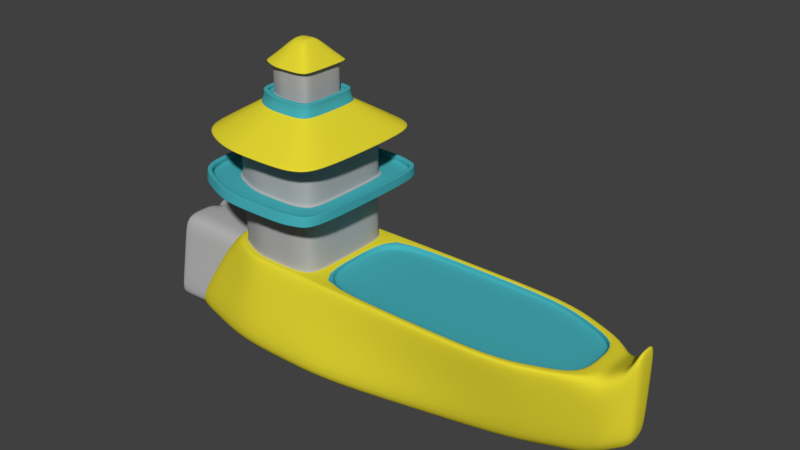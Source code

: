 # Source: boatlevel.blend  (saved by Blender 2.79.0; exported with 4.5.12 LTS)
import bpy
from mathutils import Matrix  # noqa: F401  (used for matrix-valued properties, if any)

bpy.ops.wm.read_factory_settings(use_empty=True)
scene = bpy.context.scene
scene.name = 'Scene'

# ---- collections
col_collection_1 = bpy.data.collections.new('Collection 1'); scene.collection.children.link(col_collection_1)

# ---- materials (node trees are filled in below, after node groups)
mat_base = bpy.data.materials.new('base')
mat_base.alpha_threshold = 0.0
mat_base.use_transparent_shadow = False
mat_base.diffuse_color = (0.0634, 0.4333, 0.4869, 1.0)
mat_base.roughness = 0.5
mat_paint = bpy.data.materials.new('paint')
mat_paint.alpha_threshold = 0.0
mat_paint.use_transparent_shadow = False
mat_paint.diffuse_color = (0.8, 0.6984, 0.03386, 1.0)
mat_paint.roughness = 0.5
mat_metal = bpy.data.materials.new('metal')
mat_metal.alpha_threshold = 0.0
mat_metal.use_transparent_shadow = False
mat_metal.diffuse_color = (0.4385, 0.4385, 0.4385, 1.0)
mat_metal.roughness = 0.5

# ---- material node trees

# ---- world
world_world = bpy.data.worlds.new('World'); scene.world = world_world
world_world.color = (0.05088, 0.05088, 0.05088)
world_world.use_sun_shadow = False
world_world.sun_shadow_jitter_overblur = 0.0
world_world.cycles.sampling_method = 'MANUAL'

# ---- meshes
me_cube_001 = bpy.data.meshes.new('Cube.001')
me_cube_001.from_pydata([(0.2091, -1.997, -1.0), (-1.0, -1.481, 1.0), (0.2091, 1.997, -1.0), (-1.0, 1.481, 1.0), (4.281, -1.0, -1.0), (4.281, -1.481, 1.0), (4.281, 1.0, -1.0), (4.281, 1.481, 1.0), (6.127, 0.7702, 1.0), (5.84, 0.52, -0.7675), (5.84, -0.52, -0.7675), (6.127, -0.7702, 1.0), (6.543, 0.52, 1.237), (6.256, 0.52, -0.5304), (6.256, -0.52, -0.5304), (6.543, -0.52, 1.237), (-0.4781, -1.294, 1.0), (-0.4781, 1.294, 1.0), (4.137, 1.294, 1.0), (4.137, -1.294, 1.0), (5.75, 0.673, 1.0), (5.75, -0.673, 1.0), (-0.4781, -1.294, 0.8575), (-0.4781, 1.294, 0.8575), (4.137, 1.294, 0.8575), (4.137, -1.294, 0.8575), (5.75, 0.673, 0.8575), (5.75, -0.673, 0.8575), (-2.36, 1.997, -1.0), (-2.36, -1.997, -1.0), (-2.286, -1.481, 1.0), (-2.286, 1.481, 1.0), (-4.488, 1.352, -1.0), (-4.488, -1.352, -1.0), (-3.352, -1.003, 1.0), (-3.352, 1.003, 1.0), (-1.105, -1.282, 1.0), (-1.105, 1.282, 1.0), (-0.6532, 1.12, 1.0), (-0.6532, -1.12, 1.0), (-2.218, -1.282, 1.0), (-2.218, 1.282, 1.0), (-3.14, -0.8676, 1.0), (-3.14, 0.8676, 1.0), (-1.105, -1.282, 2.502), (-1.105, 1.282, 2.502), (-0.6532, 1.12, 2.502), (-0.6532, -1.12, 2.502), (-2.218, -1.282, 2.502), (-2.218, 1.282, 2.502), (-3.14, -0.8676, 2.502), (-3.14, 0.8676, 2.502), (6.773, 0.2681, 1.763), (6.773, 0.2681, -0.2373), (6.773, -0.2681, -0.2373), (6.773, -0.2681, 1.763), (0.09956, 1.195, -1.35), (0.09956, -1.195, -1.35), (4.172, 0.5984, -1.35), (4.172, -0.5984, -1.35), (5.73, -0.3112, -1.118), (5.73, 0.3112, -1.118), (6.146, -0.3112, -0.8807), (6.146, 0.3112, -0.8807), (-2.469, 1.195, -1.35), (-2.469, -1.195, -1.35), (-4.597, 0.8089, -1.35), (-4.597, -0.8089, -1.35), (6.664, -0.1605, -0.5876), (6.664, 0.1605, -0.5876), (-4.983, -0.8089, -1.35), (-4.983, -1.352, -1.0), (-4.983, 0.8089, -1.35), (-4.983, 1.352, -1.0), (-4.983, -1.003, 1.0), (-4.983, 1.003, 1.0), (-4.983, -1.08, -1.175), (-4.983, 1.08, -1.175), (-4.983, 0.0, -1.0), (-4.983, -1.177, 8.941e-07), (-4.983, 0.0, 1.0), (-4.983, 1.177, 8.941e-07), (-4.983, 0.0, -1.35), (-4.983, 0.0, 8.941e-07), (-4.983, 0.0, -1.175), (-5.126, 1.026, -1.108), (-5.126, 1.271, -0.9505), (-5.126, 0.05421, 0.8495), (-5.126, 0.9565, 0.8495), (-5.126, 1.114, -0.05051), (-5.126, 0.7822, -1.266), (-5.126, 0.05421, -0.9505), (-5.126, 0.05421, -1.266), (-5.126, 0.05421, -0.05051), (-5.126, 0.05421, -1.108), (-5.126, 0.978, -1.048), (-5.126, 1.198, -0.906), (-5.126, 0.103, 0.714), (-5.126, 0.915, 0.714), (-5.126, 1.056, -0.09597), (-5.126, 0.7582, -1.19), (-5.126, 0.103, -0.906), (-5.126, 0.103, -1.19), (-5.126, 0.103, -0.09597), (-5.126, 0.103, -1.048), (-5.067, -1.026, -1.108), (-5.067, -1.271, -0.9505), (-5.067, -0.05421, -0.9505), (-5.067, -1.114, -0.05051), (-5.067, -0.9565, 0.8495), (-5.067, -0.05421, -1.266), (-5.067, -0.7822, -1.266), (-5.067, -0.05421, 0.8495), (-5.067, -0.05421, -0.05051), (-5.067, -0.05421, -1.108), (-5.067, -0.978, -1.048), (-5.067, -1.198, -0.906), (-5.067, -0.103, -0.906), (-5.067, -1.056, -0.09597), (-5.067, -0.915, 0.714), (-5.067, -0.103, -1.19), (-5.067, -0.7582, -1.19), (-5.067, -0.103, 0.714), (-5.067, -0.103, -0.09597), (-5.067, -0.103, -1.048), (-4.965, 0.978, -1.048), (-4.965, 1.198, -0.906), (-4.965, 0.103, 0.714), (-4.965, 0.915, 0.714), (-4.965, 1.056, -0.09597), (-4.965, 0.7582, -1.19), (-4.965, 0.103, -0.906), (-4.965, 0.103, -1.19), (-4.965, 0.103, -0.09597), (-4.965, 0.103, -1.048), (-4.906, -0.978, -1.048), (-4.906, -1.198, -0.906), (-4.906, -0.103, -0.906), (-4.906, -1.056, -0.09597), (-4.906, -0.915, 0.714), (-4.906, -0.103, -1.19), (-4.906, -0.7582, -1.19), (-4.906, -0.103, 0.714), (-4.906, -0.103, -0.09597), (-4.906, -0.103, -1.048), (-0.7274, -1.999, 2.502), (-0.7274, 1.999, 2.502), (-0.02287, 1.747, 2.502), (-0.02287, -1.747, 2.502), (-2.464, -1.999, 2.502), (-2.464, 1.999, 2.502), (-3.902, -1.353, 2.502), (-3.902, 1.353, 2.502), (-0.7274, -1.948, 2.737), (-0.7274, 1.948, 2.737), (-0.02286, 1.702, 2.737), (-0.02286, -1.702, 2.737), (-2.464, -1.948, 2.737), (-2.464, 1.948, 2.737), (-3.902, -1.318, 2.737), (-3.902, 1.318, 2.737), (-0.7793, -1.852, 2.737), (-0.7793, 1.852, 2.737), (-0.1095, 1.618, 2.737), (-0.1095, -1.618, 2.737), (-2.43, -1.852, 2.737), (-2.43, 1.852, 2.737), (-3.797, -1.253, 2.737), (-3.797, 1.253, 2.737), (-0.7793, -1.852, 2.581), (-0.7793, 1.852, 2.581), (-0.1095, 1.618, 2.581), (-0.1095, -1.618, 2.581), (-2.43, -1.852, 2.581), (-2.43, 1.852, 2.581), (-3.797, -1.253, 2.581), (-3.797, 1.253, 2.581), (-1.089, -1.278, 2.581), (-1.089, 1.278, 2.581), (-0.6271, 1.116, 2.581), (-0.6271, -1.116, 2.581), (-2.228, -1.278, 2.581), (-2.228, 1.278, 2.581), (-3.172, -0.8647, 2.581), (-3.172, 0.8647, 2.581), (-1.089, -1.278, 3.632), (-1.089, 1.278, 3.632), (-0.6271, 1.116, 3.632), (-0.6271, -1.116, 3.632), (-2.228, -1.278, 3.632), (-2.228, 1.278, 3.632), (-3.172, -0.8647, 3.632), (-3.172, 0.8647, 3.632), (-0.8093, -1.905, 3.679), (-0.8093, 1.905, 3.679), (-0.09268, 1.472, 3.679), (-0.09268, -1.472, 3.679), (-2.435, -1.88, 3.679), (-2.435, 1.88, 3.679), (-3.779, -1.169, 3.679), (-3.779, 1.169, 3.679), (-1.337, -0.8613, 4.363), (-1.337, 0.8613, 4.363), (-1.015, 0.6781, 4.363), (-1.015, -0.6781, 4.363), (-2.077, -0.8516, 4.363), (-2.077, 0.8516, 4.363), (-2.688, -0.5364, 4.363), (-2.688, 0.5364, 4.363), (-1.353, -0.7888, 4.65), (-1.353, 0.7888, 4.65), (-1.068, 0.6893, 4.65), (-1.068, -0.6893, 4.65), (-2.056, -0.7888, 4.65), (-2.056, 0.7888, 4.65), (-2.639, -0.5339, 4.65), (-2.639, 0.5339, 4.65), (-1.404, -0.6951, 4.65), (-1.404, 0.6951, 4.65), (-1.152, 0.6074, 4.65), (-1.152, -0.6074, 4.65), (-2.023, -0.6951, 4.65), (-2.023, 0.6951, 4.65), (-2.537, -0.4705, 4.65), (-2.537, 0.4705, 4.65), (-1.404, -0.6951, 4.569), (-1.404, 0.6951, 4.569), (-1.152, 0.6074, 4.569), (-1.152, -0.6074, 4.569), (-2.023, -0.6951, 4.569), (-2.023, 0.6951, 4.569), (-2.537, -0.4705, 4.569), (-2.537, 0.4705, 4.569), (-1.456, -0.5988, 4.569), (-1.456, 0.5988, 4.569), (-1.239, 0.5233, 4.569), (-1.239, -0.5233, 4.569), (-1.99, -0.5988, 4.569), (-1.99, 0.5988, 4.569), (-2.432, -0.4053, 4.569), (-2.432, 0.4053, 4.569), (-1.456, -0.5988, 5.281), (-1.456, 0.5988, 5.281), (-1.239, 0.5233, 5.281), (-1.239, -0.5233, 5.281), (-1.99, -0.5988, 5.281), (-1.99, 0.5988, 5.281), (-2.432, -0.4053, 5.281), (-2.432, 0.4053, 5.281), (-1.397, -0.7069, 5.281), (-1.397, 0.7069, 5.281), (-1.142, 0.6177, 5.281), (-1.142, -0.6177, 5.281), (-2.028, -0.7069, 5.281), (-2.028, 0.7069, 5.281), (-2.55, -0.4785, 5.281), (-2.55, 0.4785, 5.281), (-1.628, -0.3081, 5.685), (-1.628, 0.3081, 5.685), (-1.509, 0.2194, 5.685), (-1.509, -0.2194, 5.685), (-1.884, -0.3016, 5.685), (-1.884, 0.3016, 5.685), (-2.095, -0.1774, 5.685), (-2.095, 0.1774, 5.685), (-1.703, -0.124, 5.794), (-1.703, 0.124, 5.794), (-1.641, 0.1053, 5.791), (-1.641, -0.1053, 5.791), (-1.832, -0.1212, 5.794), (-1.832, 0.1212, 5.794), (-1.939, -0.08586, 5.791), (-1.939, 0.08586, 5.791), (-4.542, -1.08, -1.175), (-0.3954, -1.739, -1.192e-07), (-3.246, -0.9351, 1.0), (-0.3954, 1.739, -1.192e-07), (2.245, 1.499, -1.0), (1.641, 1.481, 1.0), (4.281, 1.241, 0.0), (-4.542, 1.08, -1.175), (-0.739, 1.388, 1.0), (4.281, -1.241, 0.0), (2.245, -1.499, -1.0), (1.641, -1.481, 1.0), (5.983, 0.6451, 0.1162), (-2.415, 1.596, -1.175), (6.127, 0.0, 1.0), (5.983, -0.6451, 0.1162), (5.061, -0.76, -0.8838), (5.204, -1.126, 1.0), (5.061, 0.76, -0.8838), (5.204, 1.126, 1.0), (6.4, 0.52, 0.3534), (0.1543, -1.596, -1.175), (6.543, 0.0, 1.237), (6.4, -0.52, 0.3534), (6.335, -0.6451, 1.119), (6.335, 0.6451, 1.119), (6.048, 0.52, -0.649), (6.048, -0.52, -0.649), (-0.4781, 0.0, 1.0), (1.829, 1.294, 1.0), (4.137, -1.294, 0.9288), (1.829, -1.294, 1.0), (5.75, 0.0, 1.0), (4.943, -0.9836, 1.0), (4.943, 0.9836, 1.0), (4.209, 1.388, 1.0), (5.938, 0.7216, 1.0), (5.938, -0.7216, 1.0), (4.209, -1.388, 1.0), (-0.739, -1.388, 1.0), (-0.4781, 0.0, 0.8575), (1.829, 1.294, 0.8575), (4.137, 0.0, 0.8575), (1.829, -1.294, 0.8575), (5.75, 0.0, 0.8575), (4.943, -0.9836, 0.8575), (4.943, 0.9836, 0.8575), (-0.4781, -1.294, 0.9288), (-0.4781, 1.294, 0.9288), (4.137, 1.294, 0.9288), (5.75, 0.673, 0.9288), (5.75, -0.673, 0.9288), (-2.415, -1.596, -1.175), (-2.323, -1.739, 3.576e-07), (-2.252, -1.381, 1.0), (-2.323, 1.739, 3.576e-07), (-1.075, 1.997, -1.0), (-1.643, 1.481, 1.0), (-1.643, -1.481, 1.0), (-1.075, -1.997, -1.0), (-2.875, -0.9108, 0.8674), (-3.92, -1.177, 8.941e-07), (-3.352, 0.0, 1.0), (-3.92, 1.177, 8.941e-07), (-2.819, -1.242, 1.0), (-3.424, -1.674, -1.0), (-2.819, 1.242, 1.0), (-3.424, 1.674, -1.0), (-3.14, 0.8676, 1.751), (-0.879, 1.201, 1.0), (-0.6532, 0.0, 1.0), (-0.879, -1.201, 1.0), (-3.14, -0.8676, 1.751), (-1.661, 1.282, 1.0), (-1.661, -1.282, 1.0), (-3.14, 0.0, 1.0), (-2.679, -1.075, 1.0), (-2.679, 1.075, 1.0), (-3.246, 0.9351, 1.0), (-1.052, -1.381, 1.0), (-1.052, 1.381, 1.0), (-0.5656, 1.207, 1.0), (-0.5656, -1.207, 1.0), (-2.252, 1.381, 1.0), (-0.338, -1.434, 2.502), (-0.879, 1.201, 2.502), (-0.6532, 0.0, 2.502), (-0.879, -1.201, 2.502), (-0.338, 1.434, 2.502), (-1.661, 1.282, 2.502), (-1.661, -1.282, 2.502), (-3.14, 0.0, 2.502), (-2.679, -1.075, 2.502), (-2.679, 1.075, 2.502), (-2.218, 1.282, 1.751), (-1.105, 1.282, 1.751), (-0.6532, -1.12, 1.751), (-1.105, -1.282, 1.751), (-0.6532, 1.12, 1.751), (-2.218, -1.282, 1.751), (6.773, 0.2681, 0.7627), (6.773, 0.0, -0.2373), (6.773, 0.0, 1.763), (6.773, -0.2681, 0.7627), (6.658, -0.3941, 1.5), (6.658, 0.3941, 1.5), (6.515, 0.3941, -0.3838), (6.515, -0.3941, -0.3838), (0.09956, 0.0, -1.35), (2.136, 0.8967, -1.35), (4.172, 0.0, -1.35), (2.136, -0.8967, -1.35), (5.73, 0.0, -1.118), (4.951, -0.4548, -1.234), (4.951, 0.4548, -1.234), (6.146, 0.0, -0.8807), (5.938, 0.3112, -0.9993), (5.938, -0.3112, -0.9993), (-2.469, 0.0, -1.35), (-1.185, 1.195, -1.35), (-1.185, -1.195, -1.35), (-4.597, 0.0, -1.35), (-3.533, -1.002, -1.35), (-3.533, 1.002, -1.35), (6.664, 0.0, -0.5876), (6.405, 0.2358, -0.7342), (6.405, -0.2358, -0.7342), (4.227, -0.7992, -1.175), (5.785, -0.4156, -0.9427), (6.719, 0.2143, -0.4125), (6.201, 0.4156, -0.7055), (5.785, 0.4156, -0.9427), (4.227, 0.7992, -1.175), (6.201, -0.4156, -0.7055), (6.719, -0.2143, -0.4125), (0.1543, 1.596, -1.175), (-4.983, -1.216, -1.088), (-4.983, 1.216, -1.088), (-5.025, -0.0271, -0.02525), (-4.983, -1.09, 0.5), (-4.983, 0.5013, 1.0), (-4.983, 1.264, -0.5), (-4.983, -0.4044, -1.35), (-2.875, 1.228, -0.9497), (-2.875, 0.7349, -1.268), (-2.875, 0.9108, 0.8674), (-2.875, -1.228, -0.9497), (-2.875, -0.7349, -1.268), (-4.983, -0.9446, -1.263), (-4.983, 0.9446, -1.263), (-5.054, 1.145, -0.02525), (-4.983, -1.264, -0.5), (-4.983, -0.5013, 1.0), (-4.983, 1.09, 0.5), (-4.983, 0.4044, -1.35), (-5.054, 1.053, -1.142), (-5.025, -0.0271, -0.9753), (-4.983, 0.0, -0.5), (-4.983, 0.0, 0.5), (-4.983, 0.0, -1.263), (-4.983, 0.0, -1.088), (-5.025, -0.0271, -1.142), (-5.054, 0.7955, -1.308), (-5.126, 1.149, -1.029), (-5.126, 0.5053, 0.8495), (-5.126, 1.192, -0.5005), (-5.126, 0.9043, -1.187), (-5.126, 0.0786, -1.078), (-5.126, 1.035, 0.3995), (-5.126, 0.4182, -1.266), (-5.126, 1.002, -1.078), (-5.126, 0.05421, -0.5005), (-5.126, 0.05421, 0.3995), (-5.126, 0.05421, -1.187), (-5.126, 0.05421, -1.029), (-5.126, 0.7702, -1.228), (-5.054, 0.9795, 0.9247), (-5.054, 0.0271, -0.9753), (-5.054, 0.0271, -1.142), (-5.054, 0.0271, 0.9247), (-5.054, 0.0271, -0.02525), (-5.054, 0.0271, -1.308), (-5.054, 1.311, -0.9753), (-5.126, 1.088, -0.9769), (-5.126, 0.509, 0.714), (-5.126, 1.127, -0.501), (-5.126, 0.8681, -1.119), (-5.046, 0.103, 0.714), (-5.126, 0.9858, 0.309), (-5.126, 0.4306, -1.19), (-5.046, 0.915, 0.714), (-5.126, 0.103, -0.501), (-5.126, 0.103, 0.309), (-5.126, 0.103, -1.119), (-5.126, 0.103, -0.9769), (-5.046, 0.103, -0.906), (-5.126, 0.0786, -1.228), (-5.126, 1.234, -0.9282), (-5.126, 0.0786, -0.9282), (-5.126, 0.9358, 0.7818), (-5.126, 0.0786, 0.7818), (-5.126, 0.0786, -0.07324), (-5.126, 1.085, -0.07324), (-5.067, -1.149, -1.029), (-5.067, -0.0786, -1.078), (-5.067, -1.035, 0.3995), (-5.067, -0.4182, -1.266), (-5.067, -0.9043, -1.187), (-5.067, -1.192, -0.5005), (-5.067, -0.5053, 0.8495), (-5.067, -0.7702, -1.228), (-5.067, -0.05421, -0.5005), (-5.067, -0.05421, 0.3995), (-5.067, -0.05421, -1.187), (-5.067, -0.05421, -1.029), (-5.067, -1.002, -1.078), (-5.025, -1.145, -0.02525), (-5.025, -1.311, -0.9753), (-5.025, -0.0271, 0.9247), (-5.025, -1.053, -1.142), (-5.025, -0.7955, -1.308), (-5.025, -0.9795, 0.9247), (-5.025, -0.0271, -1.308), (-5.067, -1.088, -0.9769), (-5.046, 0.103, -0.09597), (-5.067, -0.9858, 0.309), (-5.067, -0.4306, -1.19), (-5.067, -0.8681, -1.119), (-5.067, -1.127, -0.501), (-5.067, -0.509, 0.714), (-4.986, -1.198, -0.906), (-5.067, -0.103, -0.501), (-5.067, -0.103, 0.309), (-5.067, -0.103, -1.119), (-5.067, -0.103, -0.9769), (-4.986, -1.056, -0.09597), (-5.067, -0.0786, -0.9282), (-5.067, -0.0786, -0.07324), (-5.067, -1.085, -0.07324), (-5.067, -1.234, -0.9282), (-5.067, -0.9358, 0.7818), (-5.067, -0.0786, 0.7818), (-5.067, -0.0786, -1.228), (-4.965, 1.088, -0.9769), (-4.965, 0.509, 0.714), (-4.965, 1.127, -0.501), (-4.965, 0.8681, -1.119), (-4.965, 0.6504, -0.906), (-4.965, 0.9858, 0.309), (-4.965, 0.4306, -1.19), (-4.965, 0.5797, -0.09597), (-4.965, 0.103, -0.501), (-4.965, 0.103, 0.309), (-4.965, 0.103, -1.119), (-4.965, 0.103, -0.9769), (-4.965, 0.5405, -1.048), (-4.906, -1.088, -0.9769), (-4.906, -0.6504, -0.906), (-4.906, -0.9858, 0.309), (-4.906, -0.4306, -1.19), (-4.906, -0.8681, -1.119), (-4.906, -1.127, -0.501), (-4.906, -0.509, 0.714), (-4.906, -0.5797, -0.09597), (-4.906, -0.103, -0.501), (-4.906, -0.103, 0.309), (-4.906, -0.103, -1.119), (-4.906, -0.103, -0.9769), (-4.906, -0.5405, -1.048), (-4.986, -0.103, 0.714), (-4.986, -0.915, 0.714), (-5.046, 1.198, -0.906), (-5.046, 1.056, -0.09597), (-5.046, 0.103, -1.048), (-5.046, 0.103, -1.19), (-5.046, 0.7582, -1.19), (-5.046, 0.978, -1.048), (-4.986, -0.978, -1.048), (-4.986, -0.103, -0.906), (-4.986, -0.103, -0.09597), (-4.986, -0.103, -1.19), (-4.986, -0.103, -1.048), (-4.986, -0.7582, -1.19), (-0.02287, 1.724, 2.619), (-0.3751, 1.873, 2.502), (-0.02287, 0.0, 2.502), (-0.3751, -1.873, 2.502), (-0.7274, 1.974, 2.619), (-1.596, 1.999, 2.502), (-1.596, -1.999, 2.502), (-3.902, 0.0, 2.502), (-3.183, -1.676, 2.502), (-3.183, 1.676, 2.502), (-3.521, 1.11, 2.502), (-2.341, 1.641, 2.502), (-3.521, -1.11, 2.502), (-0.9161, 1.641, 2.502), (-0.9161, -1.641, 2.502), (-2.341, -1.641, 2.502), (-3.85, 1.286, 2.737), (-0.3751, 1.825, 2.737), (-0.02286, 0.0, 2.737), (-0.3751, -1.825, 2.737), (-3.85, -1.286, 2.737), (-1.596, 1.948, 2.737), (-1.596, -1.948, 2.737), (-3.902, 0.0, 2.737), (-3.183, -1.633, 2.737), (-3.183, 1.633, 2.737), (-2.464, -1.974, 2.619), (-3.902, -1.336, 2.619), (-0.7274, -1.974, 2.619), (-0.02287, -1.724, 2.619), (-3.902, 1.336, 2.619), (-2.464, 1.974, 2.619), (-0.1095, -1.618, 2.659), (-0.4444, 1.735, 2.737), (-0.1095, 0.0, 2.737), (-0.4444, -1.735, 2.737), (-0.1095, 1.618, 2.659), (-1.605, 1.852, 2.737), (-1.605, -1.852, 2.737), (-3.797, 0.0, 2.737), (-3.114, -1.552, 2.737), (-3.114, 1.552, 2.737), (-2.447, 1.9, 2.737), (-0.7533, 1.9, 2.737), (-0.06617, -1.66, 2.737), (-0.7533, -1.9, 2.737), (-0.06617, 1.66, 2.737), (-2.447, -1.9, 2.737), (-3.485, -1.059, 2.581), (-0.4444, 1.735, 2.581), (-0.1095, 0.0, 2.581), (-0.4444, -1.735, 2.581), (-2.329, -1.565, 2.581), (-1.605, 1.852, 2.581), (-1.605, -1.852, 2.581), (-3.797, 0.0, 2.581), (-3.114, -1.552, 2.581), (-3.114, 1.552, 2.581), (-3.797, 1.253, 2.659), (-2.43, 1.852, 2.659), (-3.797, -1.253, 2.659), (-0.7793, 1.852, 2.659), (-0.7793, -1.852, 2.659), (-2.43, -1.852, 2.659), (-1.089, -1.278, 3.106), (-0.8582, 1.197, 2.581), (-0.6271, 0.0, 2.581), (-0.8582, -1.197, 2.581), (-0.6271, -1.116, 3.106), (-1.659, 1.278, 2.581), (-1.659, -1.278, 2.581), (-3.172, 0.0, 2.581), (-2.7, -1.071, 2.581), (-2.7, 1.071, 2.581), (-0.9343, -1.565, 2.581), (-0.3683, 1.367, 2.581), (-0.3683, -1.367, 2.581), (-3.485, 1.059, 2.581), (-2.329, 1.565, 2.581), (-0.9343, 1.565, 2.581), (-2.364, 1.663, 3.632), (-0.8582, 1.197, 3.632), (-0.6271, 0.0, 3.632), (-0.8582, -1.197, 3.632), (-3.592, 1.126, 3.632), (-1.659, 1.278, 3.632), (-1.659, -1.278, 3.632), (-3.172, 0.0, 3.632), (-2.7, -1.071, 3.632), (-2.7, 1.071, 3.632), (-1.089, 1.278, 3.106), (-0.6271, 1.116, 3.106), (-2.228, -1.278, 3.106), (-3.172, -0.8647, 3.106), (-3.172, 0.8647, 3.106), (-2.228, 1.278, 3.106), (-0.5319, -1.096, 4.013), (-0.3939, 1.8, 3.679), (-0.04637, 0.0, 3.679), (-0.3939, -1.8, 3.679), (-0.5319, 1.096, 4.013), (-1.598, 1.922, 3.679), (-1.598, -1.922, 3.679), (-3.874, 0.0, 3.679), (-3.164, -1.611, 3.679), (-3.164, 1.611, 3.679), (-3.592, -1.126, 3.632), (-0.8811, 1.663, 3.632), (-0.2795, -1.453, 3.632), (-0.8811, -1.663, 3.632), (-0.2795, 1.453, 3.632), (-2.364, -1.663, 3.632), (-2.639, -0.5339, 4.522), (-1.154, 0.8128, 4.363), (-0.9968, 0.0, 4.363), (-1.154, -0.8128, 4.363), (-2.056, -0.7888, 4.522), (-1.697, 0.8675, 4.363), (-1.697, -0.8675, 4.363), (-2.725, 0.0, 4.363), (-2.404, -0.7274, 4.363), (-2.404, 0.7274, 4.363), (-3.26, 0.8689, 4.013), (-2.264, 1.39, 4.013), (-3.26, -0.8689, 4.013), (-1.06, 1.407, 4.013), (-1.06, -1.407, 4.013), (-2.264, -1.39, 4.013), (-1.378, 0.742, 4.65), (-1.21, 0.739, 4.65), (-1.068, 0.0, 4.65), (-1.21, -0.739, 4.65), (-2.04, 0.742, 4.65), (-1.705, 0.7888, 4.65), (-1.705, -0.7888, 4.65), (-2.639, 0.0, 4.65), (-2.348, -0.6613, 4.65), (-2.348, 0.6613, 4.65), (-1.353, -0.7888, 4.522), (-1.068, 0.6893, 4.522), (-1.068, -0.6893, 4.522), (-2.639, 0.5339, 4.522), (-2.056, 0.7888, 4.522), (-1.353, 0.7888, 4.522), (-2.023, 0.6951, 4.609), (-1.278, 0.6513, 4.65), (-1.152, 0.0, 4.65), (-1.278, -0.6513, 4.65), (-2.537, 0.4705, 4.609), (-1.714, 0.6951, 4.65), (-1.714, -0.6951, 4.65), (-2.537, 0.0, 4.65), (-2.28, -0.5828, 4.65), (-2.28, 0.5828, 4.65), (-1.11, -0.6483, 4.65), (-1.378, -0.742, 4.65), (-1.11, 0.6483, 4.65), (-2.04, -0.742, 4.65), (-2.588, -0.5022, 4.65), (-2.588, 0.5022, 4.65), (-2.007, -0.647, 4.569), (-1.278, 0.6513, 4.569), (-1.152, 0.0, 4.569), (-1.278, -0.6513, 4.569), (-1.43, -0.647, 4.569), (-1.714, 0.6951, 4.569), (-1.714, -0.6951, 4.569), (-2.537, 0.0, 4.569), (-2.28, -0.5828, 4.569), (-2.28, 0.5828, 4.569), (-2.537, -0.4705, 4.609), (-1.404, 0.6951, 4.609), (-1.152, -0.6074, 4.609), (-1.404, -0.6951, 4.609), (-1.152, 0.6074, 4.609), (-2.023, -0.6951, 4.609), (-1.239, 0.5233, 4.925), (-1.347, 0.5611, 4.569), (-1.239, 0.0, 4.569), (-1.347, -0.5611, 4.569), (-1.456, 0.5988, 4.925), (-1.723, 0.5988, 4.569), (-1.723, -0.5988, 4.569), (-2.432, 0.0, 4.569), (-2.211, -0.5021, 4.569), (-2.211, 0.5021, 4.569), (-1.196, 0.5654, 4.569), (-1.196, -0.5654, 4.569), (-2.484, 0.4379, 4.569), (-2.007, 0.647, 4.569), (-2.484, -0.4379, 4.569), (-1.43, 0.647, 4.569), (-2.491, 0.4419, 5.281), (-1.347, 0.5611, 5.281), (-1.239, 0.0, 5.281), (-1.347, -0.5611, 5.281), (-2.491, -0.4419, 5.281), (-1.723, 0.5988, 5.281), (-1.723, -0.5988, 5.281), (-2.432, 0.0, 5.281), (-2.211, -0.5021, 5.281), (-2.211, 0.5021, 5.281), (-1.99, -0.5988, 4.925), (-2.432, -0.4053, 4.925), (-1.456, -0.5988, 4.925), (-1.239, -0.5233, 4.925), (-2.432, 0.4053, 4.925), (-1.99, 0.5988, 4.925), (-1.349, -0.3549, 5.5), (-1.27, 0.6623, 5.281), (-1.142, 0.0, 5.281), (-1.27, -0.6623, 5.281), (-1.349, 0.3549, 5.5), (-1.712, 0.7069, 5.281), (-1.712, -0.7069, 5.281), (-2.55, 0.0, 5.281), (-2.289, -0.5927, 5.281), (-2.289, 0.5927, 5.281), (-2.009, 0.6529, 5.281), (-1.427, 0.6529, 5.281), (-1.19, -0.5705, 5.281), (-1.427, -0.6529, 5.281), (-1.19, 0.5705, 5.281), (-2.009, -0.6529, 5.281), (-1.996, -0.1213, 5.76), (-1.556, 0.2888, 5.685), (-1.499, 0.0, 5.685), (-1.556, -0.2888, 5.685), (-1.851, -0.2049, 5.76), (-1.75, 0.3113, 5.685), (-1.75, -0.3113, 5.685), (-2.116, -1.863e-09, 5.685), (-2.002, -0.2589, 5.685), (-2.002, 0.2589, 5.685), (-2.284, 0.2859, 5.5), (-1.946, 0.4805, 5.5), (-2.284, -0.2859, 5.5), (-1.537, 0.4901, 5.5), (-1.537, -0.4901, 5.5), (-1.946, -0.4805, 5.5), (-1.71, 0.0, 5.802), (-1.667, 0.1176, 5.794), (-1.643, 0.0, 5.794), (-1.667, -0.1176, 5.794), (-1.827, 0.0, 5.802), (-1.765, 0.1254, 5.794), (-1.765, -0.1254, 5.794), (-1.939, 0.0, 5.794), (-1.891, -0.1054, 5.794), (-1.891, 0.1054, 5.794), (-1.675, -0.2095, 5.76), (-1.594, 0.1498, 5.76), (-1.594, -0.1498, 5.76), (-1.996, 0.1213, 5.76), (-1.851, 0.2049, 5.76), (-1.675, 0.2095, 5.76), (-1.626, 0.1961, 5.76), (-1.626, -0.1961, 5.76), (-1.759, 0.2116, 5.76), (-2.01, 0.0, 5.76), (-1.932, 0.1758, 5.76), (-1.883, 0.0, 5.801), (-1.766, 0.0, 5.802), (-1.675, 0.0, 5.801), (-1.734, -0.4944, 5.5), (-2.133, -0.4108, 5.5), (-1.425, 0.4581, 5.5), (-1.425, -0.4581, 5.5), (-1.734, 0.4944, 5.5), (-1.932, -0.1758, 5.76), (-1.759, -0.2116, 5.76), (-1.587, 0.0, 5.76), (-2.25, 0.5474, 5.281), (-1.19, 0.0, 5.281), (-1.718, -0.6529, 5.281), (-2.25, -0.5474, 5.281), (-1.308, 0.6117, 5.281), (-1.334, 0.0, 5.5), (-2.133, 0.4108, 5.5), (-2.314, 0.0, 5.5), (-1.347, -0.5611, 4.925), (-1.723, 0.5988, 4.925), (-2.432, 0.0, 4.925), (-2.211, 0.5021, 4.925), (-1.239, 0.0, 4.925), (-2.491, 0.0, 5.281), (-1.718, 0.6529, 5.281), (-1.308, -0.6117, 5.281), (-2.245, -0.5425, 4.569), (-1.313, 0.6062, 4.569), (-1.313, -0.6062, 4.569), (-1.718, 0.647, 4.569), (-2.484, 0.0, 4.569), (-1.347, 0.5611, 4.925), (-2.211, -0.5021, 4.925), (-1.723, -0.5988, 4.925), (-1.152, 0.0, 4.609), (-1.714, -0.6951, 4.609), (-2.28, -0.5828, 4.609), (-1.278, 0.6513, 4.609), (-1.278, -0.6513, 4.609), (-1.718, -0.647, 4.569), (-1.196, 0.0, 4.569), (-2.245, 0.5425, 4.569), (-2.588, 0.0, 4.65), (-2.314, 0.6221, 4.65), (-1.11, 0.0, 4.65), (-1.709, -0.742, 4.65), (-2.314, -0.6221, 4.65), (-2.28, 0.5828, 4.609), (-2.537, 0.0, 4.609), (-1.714, 0.6951, 4.609), (-1.21, 0.739, 4.522), (-1.21, -0.739, 4.522), (-1.705, 0.7888, 4.522), (-2.639, 0.0, 4.522), (-2.348, 0.6613, 4.522), (-1.709, 0.742, 4.65), (-1.244, -0.6952, 4.65), (-1.244, 0.6952, 4.65), (-1.645, -1.419, 4.013), (-2.802, -1.189, 4.013), (-0.7565, 1.329, 4.013), (-0.7565, -1.329, 4.013), (-1.645, 1.419, 4.013), (-2.348, -0.6613, 4.522), (-1.705, -0.7888, 4.522), (-1.068, 0.0, 4.522), (-0.2795, 0.0, 3.632), (-1.622, -1.663, 3.632), (-2.978, -1.394, 3.632), (-0.5803, 1.558, 3.632), (-0.5803, -1.558, 3.632), (-0.4999, 0.0, 4.013), (-2.802, 1.189, 4.013), (-3.325, 0.0, 4.013), (-1.659, 1.278, 3.106), (-3.172, 0.0, 3.106), (-2.7, 1.071, 3.106), (-0.6271, 0.0, 3.106), (-1.659, -1.278, 3.106), (-2.978, 1.394, 3.632), (-3.592, 0.0, 3.632), (-1.622, 1.663, 3.632), (-0.6513, 1.466, 2.581), (-0.6513, -1.466, 2.581), (-1.632, 1.565, 2.581), (-3.485, 0.0, 2.581), (-2.907, 1.312, 2.581), (-0.8582, -1.197, 3.106), (-0.8582, 1.197, 3.106), (-2.7, -1.071, 3.106), (-1.605, -1.852, 2.659), (-3.114, -1.552, 2.659), (-0.4444, 1.735, 2.659), (-0.4444, -1.735, 2.659), (-1.605, 1.852, 2.659), (-2.907, -1.312, 2.581), (-1.632, -1.565, 2.581), (-0.3683, 0.0, 2.581), (-3.148, 1.593, 2.737), (-0.06617, 0.0, 2.737), (-1.6, -1.9, 2.737), (-3.148, -1.593, 2.737), (-0.4098, 1.78, 2.737), (-0.1095, 0.0, 2.659), (-3.114, 1.552, 2.659), (-3.797, 0.0, 2.659), (-0.3751, -1.849, 2.619), (-1.596, 1.974, 2.619), (-3.902, 0.0, 2.619), (-3.183, 1.655, 2.619), (-0.02287, 0.0, 2.619), (-3.85, 0.0, 2.737), (-1.6, 1.9, 2.737), (-0.4098, -1.78, 2.737), (-1.629, -1.641, 2.502), (-2.931, -1.376, 2.502), (-0.6271, 1.537, 2.502), (-0.6271, -1.537, 2.502), (-1.629, 1.641, 2.502), (-0.3751, 1.849, 2.619), (-3.183, -1.655, 2.619), (-1.596, -1.974, 2.619), (-5.046, 1.088, -0.9769), (-4.986, -0.8681, -1.119), (-4.986, -0.103, -0.9769), (-4.986, -0.4306, -1.19), (-5.046, 0.4306, -1.19), (-4.986, -0.103, -1.119), (-4.986, -0.9858, 0.309), (-5.046, 0.9858, 0.309), (-4.986, -0.103, 0.309), (-5.046, 0.103, -0.9769), (-4.986, -0.103, -0.501), (-4.986, -1.088, -0.9769), (-4.906, -0.5955, -0.9769), (-4.906, -0.4856, -1.119), (-4.906, -0.5444, 0.309), (-4.906, -0.6151, -0.501), (-4.965, 0.5955, -0.9769), (-4.965, 0.6151, -0.501), (-4.965, 0.5444, 0.309), (-4.965, 0.4856, -1.119), (-5.067, -1.118, -1.003), (-5.067, -0.0786, -1.153), (-5.067, -0.4244, -1.228), (-5.067, -0.5072, 0.7818), (-5.067, -0.0786, 0.3543), (-5.067, -1.01, 0.3543), (-4.986, -1.127, -0.501), (-5.046, 0.103, -0.501), (-5.046, 0.509, 0.714), (-4.986, -0.509, 0.714), (-5.025, -1.182, -1.058), (-5.025, -1.062, 0.4497), (-5.025, -0.0271, -1.225), (-5.025, -0.4113, -1.308), (-5.025, -0.5033, 0.9247), (-5.025, -0.9245, -1.225), (-5.067, -0.8862, -1.153), (-5.067, -0.0786, -1.003), (-5.067, -0.0786, -0.5007), (-5.067, -1.16, -0.5007), (-5.126, 0.4244, -1.228), (-5.126, 0.0786, 0.3543), (-5.126, 1.16, -0.5007), (-5.126, 1.01, 0.3543), (-5.126, 0.0786, -0.5007), (-5.126, 0.5072, 0.7818), (-5.046, 0.103, 0.309), (-5.046, 1.127, -0.501), (-5.046, 0.103, -1.119), (-5.046, 0.8681, -1.119), (-5.054, 0.0271, -1.225), (-5.054, 1.228, -0.5003), (-5.054, 0.0271, 0.4497), (-5.054, 1.182, -1.058), (-5.054, 0.4113, -1.308), (-5.054, 0.0271, -0.5003), (-5.126, 0.8862, -1.153), (-5.126, 0.0786, -1.153), (-5.126, 1.118, -1.003), (-5.126, 0.0786, -1.003), (-5.054, 0.9245, -1.225), (-5.025, -0.0271, -1.058), (-5.025, -0.0271, -0.5003), (-5.025, -1.228, -0.5003), (-5.025, -0.0271, 0.4497), (-5.054, 1.062, 0.4497), (-5.054, 0.0271, -1.058), (-5.054, 0.5033, 0.9247), (-3.478, -1.338, -1.175), (5.993, -0.4156, -0.8241), (6.719, 0.0, -0.4125), (-1.13, 1.596, -1.175), (2.19, 1.198, -1.175), (5.993, 0.4156, -0.8241), (6.46, -0.3149, -0.559), (5.006, 0.6074, -1.059), (6.405, 0.0, -0.7342), (-3.533, 0.0, -1.35), (-1.185, 0.0, -1.35), (5.938, 0.0, -0.9993), (4.951, 0.0, -1.234), (2.136, 0.0, -1.35), (-1.13, -1.596, -1.175), (6.586, -0.3941, 0.558), (6.586, 0.3941, 0.558), (6.773, 0.0, 0.7627), (-2.679, 1.075, 1.751), (-0.6532, 0.0, 1.751), (-1.661, -1.282, 1.751), (-2.679, -1.075, 1.751), (-0.879, 1.201, 1.751), (-0.338, 0.0, 2.502), (-2.931, 1.376, 2.502), (-3.521, 0.0, 2.502), (-2.749, 1.158, 1.0), (-1.652, 1.381, 1.0), (-0.809, -1.294, 1.0), (-0.5656, 0.0, 1.0), (-0.809, 1.294, 1.0), (-3.14, 0.0, 1.751), (-1.661, 1.282, 1.751), (-0.879, -1.201, 1.751), (-3.121, 1.458, 6.258e-07), (-3.478, 1.338, -1.175), (-2.749, -1.158, 1.0), (-3.246, 0.0, 1.0), (-1.359, -1.739, 1.192e-07), (-3.121, -1.458, 6.258e-07), (4.943, -0.9836, 0.9288), (-0.4781, 0.0, 0.9288), (5.75, 0.0, 0.9288), (4.943, 0.9836, 0.9288), (4.943, 0.0, 0.8575), (1.829, 0.0, 0.8575), (1.735, -1.388, 1.0), (-1.652, -1.381, 1.0), (5.074, -1.055, 1.0), (5.074, 1.055, 1.0), (1.829, -1.294, 0.9288), (1.829, 1.294, 0.9288), (5.006, -0.6074, -1.059), (6.192, -0.5826, 0.2348), (6.192, 0.5826, 0.2348), (6.658, 0.0, 1.5), (5.132, 0.9429, 0.05812), (1.735, 1.388, 1.0), (6.46, 0.3149, -0.559), (6.335, 0.0, 1.119), (5.938, 0.0, 1.0), (2.19, -1.198, -1.175), (1.943, -1.49, -5.96e-08), (5.132, -0.9429, 0.05812), (1.943, 1.49, -5.96e-08), (-1.359, 1.739, 1.192e-07), (-0.7274, 1.948, 2.734), (-2.464, -1.948, 2.734), (-0.7274, -1.948, 2.734), (-3.902, 1.319, 2.734), (-0.02286, 1.702, 2.734), (-3.902, -1.319, 2.734), (-0.02286, -1.702, 2.734), (-2.464, 1.948, 2.734), (-0.3751, -1.825, 2.734), (-1.596, 1.948, 2.734), (-3.902, 0.0, 2.734), (-3.183, 1.634, 2.734), (-0.02286, 0.0, 2.734), (-0.3751, 1.825, 2.734), (-3.183, -1.634, 2.734), (-1.596, -1.948, 2.734), (-0.02287, 1.744, 2.519), (-3.902, -1.351, 2.519), (-0.02287, -1.744, 2.519), (-2.464, 1.996, 2.519), (-0.7274, 1.996, 2.519), (-2.464, -1.996, 2.519), (-0.7274, -1.996, 2.519), (-3.902, 1.351, 2.519), (-0.3751, -1.87, 2.519), (-1.596, 1.996, 2.519), (-3.902, 0.0, 2.519), (-3.183, 1.673, 2.519), (-0.02287, 0.0, 2.519), (-0.3751, 1.87, 2.519), (-3.183, -1.673, 2.519), (-1.596, -1.996, 2.519), (-2.683, -0.5361, 4.382), (-1.021, -0.6794, 4.382), (-2.074, 0.8443, 4.382), (-1.339, 0.8528, 4.382), (-2.074, -0.8443, 4.382), (-1.339, -0.8528, 4.382), (-1.021, 0.6794, 4.382), (-2.683, 0.5361, 4.382), (-1.16, 0.8042, 4.382), (-1.16, -0.8042, 4.382), (-1.698, 0.8583, 4.382), (-2.715, 0.0, 4.382), (-2.398, 0.7196, 4.382), (-2.398, -0.7196, 4.382), (-1.698, -0.8583, 4.382), (-1.005, 0.0, 4.382), (-2.056, -0.7888, 4.63), (-1.353, -0.7888, 4.63), (-1.068, 0.6893, 4.63), (-2.639, 0.5339, 4.63), (-2.639, -0.5339, 4.63), (-1.068, -0.6893, 4.63), (-2.056, 0.7888, 4.63), (-1.353, 0.7888, 4.63), (-1.21, 0.739, 4.63), (-1.21, -0.739, 4.63), (-1.705, 0.7888, 4.63), (-2.639, 0.0, 4.63), (-2.348, 0.6613, 4.63), (-2.348, -0.6613, 4.63), (-1.705, -0.7888, 4.63), (-1.068, 0.0, 4.63), (-1.089, -1.278, 2.603), (-0.6271, 1.116, 2.603), (-3.172, -0.8647, 2.603), (-2.228, 1.278, 2.603), (-0.6271, -1.116, 2.603), (-1.089, 1.278, 2.603), (-2.228, -1.278, 2.603), (-3.172, 0.8647, 2.603), (-1.659, 1.278, 2.603), (-3.172, 0.0, 2.603), (-2.7, 1.071, 2.603), (-0.6271, 0.0, 2.603), (-1.659, -1.278, 2.603), (-0.8582, -1.197, 2.603), (-0.8582, 1.197, 2.603), (-2.7, -1.071, 2.603), (-0.6271, -1.116, 3.612), (-1.089, 1.278, 3.612), (-2.228, -1.278, 3.612), (-3.172, 0.8647, 3.612), (-1.089, -1.278, 3.612), (-0.6271, 1.116, 3.612), (-3.172, -0.8647, 3.612), (-2.228, 1.278, 3.612), (-1.659, 1.278, 3.612), (-3.172, 0.0, 3.612), (-2.7, 1.071, 3.612), (-0.6271, 0.0, 3.612), (-1.659, -1.278, 3.612), (-0.8582, -1.197, 3.612), (-0.8582, 1.197, 3.612), (-2.7, -1.071, 3.612), (-3.14, -0.8676, 2.47), (-2.218, 1.282, 2.47), (-0.6532, -1.12, 2.47), (-2.218, -1.282, 2.47), (-3.14, 0.8676, 2.47), (-1.105, 1.282, 2.47), (-1.105, -1.282, 2.47), (-0.6532, 1.12, 2.47), (-2.679, 1.075, 2.47), (-0.6532, 0.0, 2.47), (-1.661, -1.282, 2.47), (-2.679, -1.075, 2.47), (-0.879, 1.201, 2.47), (-3.14, 0.0, 2.47), (-1.661, 1.282, 2.47), (-0.879, -1.201, 2.47), (-3.14, 0.8676, 1.019), (-1.105, 1.282, 1.019), (-1.105, -1.282, 1.019), (-0.6532, 1.12, 1.019), (-3.14, -0.8676, 1.019), (-2.218, 1.282, 1.019), (-0.6532, -1.12, 1.019), (-2.218, -1.282, 1.019), (-2.679, 1.075, 1.019), (-0.6532, 0.0, 1.019), (-1.661, -1.282, 1.019), (-2.679, -1.075, 1.019), (-0.879, 1.201, 1.019), (-3.14, 0.0, 1.019), (-1.661, 1.282, 1.019), (-0.879, -1.201, 1.019), (-1.239, 0.5233, 4.615), (-2.432, -0.4053, 4.615), (-1.239, -0.5233, 4.615), (-1.99, 0.5988, 4.615), (-1.456, 0.5988, 4.615), (-1.99, -0.5988, 4.615), (-1.456, -0.5988, 4.615), (-2.432, 0.4053, 4.615), (-1.347, -0.5611, 4.615), (-1.723, 0.5988, 4.615), (-2.432, 0.0, 4.615), (-2.211, 0.5021, 4.615), (-1.239, 0.0, 4.615), (-1.347, 0.5611, 4.615), (-2.211, -0.5021, 4.615), (-1.723, -0.5988, 4.615), (-1.456, 0.5988, 5.281), (-1.99, -0.5988, 5.281), (-1.456, -0.5988, 5.281), (-2.432, 0.4053, 5.281), (-1.239, 0.5233, 5.281), (-2.432, -0.4053, 5.281), (-1.239, -0.5233, 5.281), (-1.99, 0.5988, 5.281), (-1.347, -0.5611, 5.281), (-1.723, 0.5988, 5.281), (-2.432, 0.0, 5.281), (-2.211, 0.5021, 5.281), (-1.239, 0.0, 5.281), (-1.347, 0.5611, 5.281), (-2.211, -0.5021, 5.281), (-1.723, -0.5988, 5.281), (-0.1502, -1.422, 3.723), (-2.413, 1.816, 3.723), (-0.8422, 1.84, 3.723), (-0.8422, -1.84, 3.723), (-0.1502, 1.422, 3.723), (-3.711, 1.129, 3.723), (-3.711, -1.129, 3.723), (-2.413, -1.816, 3.723), (-1.604, -1.856, 3.723), (-3.117, -1.556, 3.723), (-0.4414, 1.739, 3.723), (-0.4414, -1.739, 3.723), (-1.604, 1.856, 3.723), (-0.1058, 0.0, 3.723), (-3.117, 1.556, 3.723), (-3.802, 0.0, 3.723), (-1.011, 0.6813, 4.361), (-2.693, 0.5389, 4.361), (-2.693, -0.5389, 4.361), (-2.078, -0.8556, 4.361), (-1.011, -0.6813, 4.361), (-2.078, 0.8556, 4.361), (-1.335, 0.8654, 4.361), (-1.335, -0.8654, 4.361), (-1.697, -0.8717, 4.361), (-2.407, -0.7308, 4.361), (-1.151, 0.8167, 4.361), (-1.151, -0.8167, 4.361), (-1.697, 0.8717, 4.361), (-0.9931, 0.0, 4.361), (-2.407, 0.7308, 4.361), (-2.729, 0.0, 4.361), (-1.145, -0.6133, 5.285), (-2.026, 0.7031, 5.285), (-1.4, 0.7033, 5.285), (-1.4, -0.7033, 5.285), (-1.145, 0.6133, 5.285), (-2.545, 0.4753, 5.285), (-2.545, -0.4753, 5.285), (-2.026, -0.7031, 5.285), (-1.713, -0.7034, 5.285), (-2.286, -0.5897, 5.285), (-1.272, 0.6589, 5.285), (-1.272, -0.6589, 5.285), (-1.713, 0.7034, 5.285), (-1.145, 0.0, 5.285), (-2.286, 0.5897, 5.285), (-2.546, 0.0, 5.285), (-2.875, -0.9815, -1.109), (-2.875, 0.9815, -1.109), (-2.875, -1.069, -0.04117), (-2.875, 1.136e-10, 0.8674), (-2.875, 1.069, -0.04117), (-2.875, 1.136e-10, -1.268), (-2.875, -1.105, -1.029), (-2.875, 1.105, -1.029), (-2.875, -0.9902, 0.4131), (-2.875, 0.4554, 0.8674), (-2.875, 1.149, -0.4954), (-2.875, -0.3675, -1.268), (-2.875, -0.8582, -1.188), (-2.875, 0.8582, -1.188), (-2.875, -1.149, -0.4954), (-2.875, -0.4554, 0.8674), (-2.875, 0.9902, 0.4131), (-2.875, 0.3675, -1.268), (-4.43, 1.123, -0.9069), (-4.43, -1.123, -0.9069), (-3.486, -0.8328, 0.7545), (-3.486, 0.8328, 0.7545), (-4.521, 0.6719, -1.198), (-4.521, -0.6719, -1.198), (-4.475, -0.8974, -1.052), (-4.475, 0.8974, -1.052), (-3.958, -0.9778, -0.0762), (-3.486, 0.0, 0.7545), (-3.958, 0.9778, -0.0762), (-4.521, 0.0, -1.198)], [], [(1073, 329, 28, 328), (1072, 278, 7, 279), (1071, 289, 10, 288), (1070, 284, 1, 274), (1069, 294, 57, 384), (1068, 309, 20, 305), (1067, 297, 15, 295), (1066, 402, 69, 398), (1065, 281, 17, 302), (1064, 292, 8, 285), (1063, 377, 55, 375), (1062, 298, 12, 293), (1061, 300, 14, 296), (1060, 400, 59, 386), (1059, 321, 23, 314), (1058, 303, 25, 316), (1057, 308, 18, 307), (1056, 310, 21, 306), (1055, 352, 36, 347), (1054, 311, 19, 304), (1053, 313, 22, 316), (1052, 318, 27, 317), (1051, 322, 24, 319), (1050, 323, 26, 317), (1049, 320, 22, 313), (1048, 324, 27, 318), (1047, 337, 34, 334), (1046, 331, 30, 326), (1045, 275, 42, 348), (82, 427, 1299, 1287), (413, 80, 1285, 1291), (1044, 327, 40, 349), (1043, 286, 64, 396), (1042, 340, 32, 336), (1185, 1172, 47, 360), (1184, 1171, 49, 362), (1183, 1170, 50, 364), (1038, 353, 37, 342), (1037, 354, 38, 343), (1036, 355, 39, 344), (1035, 356, 41, 346), (1034, 351, 43, 350), (1033, 568, 151, 563), (1032, 566, 152, 565), (1031, 361, 147, 558), (1182, 1175, 45, 358), (1181, 1173, 48, 365), (1180, 1176, 44, 363), (1179, 1177, 46, 359), (1178, 1174, 51, 366), (1025, 375, 55, 376), (1024, 378, 52, 373), (1023, 380, 54, 376), (1022, 325, 65, 393), (1021, 383, 59, 384), (1020, 387, 61, 385), (1019, 389, 63, 388), (1018, 393, 65, 391), (1017, 395, 67, 394), (1016, 398, 69, 397), (1015, 404, 61, 387), (1014, 406, 62, 399), (1013, 403, 63, 389), (1012, 405, 58, 382), (1011, 408, 56, 392), (1010, 407, 68, 397), (1009, 401, 60, 390), (1008, 273, 67, 395), (1007, 449, 88, 437), (1006, 450, 91, 447), (81, 426, 1298, 1286), (74, 412, 1290, 333), (427, 72, 417, 1299), (412, 79, 1284, 1290), (1005, 423, 89, 441), (1004, 411, 113, 485), (1003, 489, 108, 481), (1002, 429, 107, 484), (1001, 434, 114, 487), (1000, 435, 90, 439), (999, 471, 101, 467), (998, 443, 95, 456), (997, 440, 104, 466), (996, 448, 100, 459), (995, 453, 93, 444), (994, 454, 92, 442), (993, 428, 85, 436), (992, 452, 87, 445), (991, 455, 86, 438), (990, 451, 94, 446), (989, 548, 130, 519), (988, 546, 134, 526), (987, 544, 126, 518), (986, 460, 127, 525), (985, 472, 98, 457), (984, 474, 103, 464), (983, 475, 99, 461), (982, 470, 96, 458), (981, 473, 97, 465), (980, 469, 102, 462), (979, 511, 118, 501), (978, 509, 117, 504), (977, 477, 124, 507), (976, 488, 115, 500), (975, 492, 105, 480), (974, 491, 112, 482), (973, 493, 111, 479), (972, 495, 110, 486), (971, 494, 109, 478), (970, 490, 106, 476), (969, 542, 142, 535), (968, 463, 128, 517), (967, 497, 133, 524), (966, 508, 138, 534), (965, 513, 119, 498), (964, 510, 123, 505), (963, 514, 122, 502), (962, 483, 121, 499), (961, 515, 120, 506), (960, 512, 116, 496), (959, 519, 130, 522), (958, 517, 128, 521), (957, 523, 129, 518), (956, 516, 125, 528), (955, 536, 143, 537), (954, 535, 142, 538), (953, 539, 140, 532), (952, 540, 144, 541), (951, 503, 136, 529), (950, 551, 137, 537), (949, 468, 131, 527), (948, 552, 143, 538), (947, 545, 129, 521), (946, 543, 139, 531), (945, 553, 140, 539), (944, 547, 132, 522), (943, 555, 141, 532), (942, 554, 144, 540), (941, 550, 135, 533), (940, 549, 125, 516), (1089, 1076, 153, 578), (1088, 1075, 157, 580), (1087, 1074, 154, 573), (936, 567, 150, 561), (935, 357, 148, 559), (934, 569, 146, 557), (933, 571, 149, 564), (932, 570, 145, 562), (931, 600, 164, 591), (930, 598, 166, 593), (929, 576, 167, 595), (1086, 1078, 155, 574), (1085, 1077, 160, 581), (1084, 1079, 159, 579), (1083, 1081, 158, 577), (1082, 1080, 156, 575), (923, 616, 175, 611), (922, 614, 176, 613), (921, 592, 171, 606), (920, 599, 162, 589), (919, 603, 165, 596), (918, 601, 161, 594), (917, 602, 163, 590), (916, 572, 168, 597), (915, 631, 179, 622), (914, 630, 177, 626), (913, 608, 181, 628), (912, 615, 174, 609), (911, 588, 172, 607), (910, 617, 170, 605), (909, 619, 173, 612), (908, 618, 169, 610), (1169, 1156, 189, 644), (1168, 1155, 186, 637), (1167, 1154, 188, 639), (904, 633, 184, 629), (903, 604, 183, 627), (902, 634, 182, 625), (901, 632, 180, 623), (900, 635, 178, 621), (899, 636, 198, 657), (898, 662, 199, 659), (897, 640, 200, 661), (1166, 1158, 185, 642), (1165, 1159, 187, 638), (1164, 1157, 192, 645), (1163, 1160, 191, 643), (1162, 1161, 190, 641), (1265, 1252, 207, 675), (1264, 1251, 208, 677), (1263, 1250, 203, 670), (888, 664, 196, 655), (887, 663, 194, 653), (886, 667, 197, 660), (885, 665, 193, 658), (884, 666, 195, 654), (1137, 1124, 211, 686), (1136, 1123, 209, 690), (1135, 1122, 213, 692), (1262, 1255, 206, 673), (1261, 1254, 204, 671), (1260, 1256, 202, 669), (1259, 1253, 205, 676), (1258, 1257, 201, 674), (875, 684, 218, 701), (874, 710, 220, 703), (873, 688, 222, 705), (1134, 1125, 216, 693), (1133, 1126, 215, 691), (1132, 1128, 214, 689), (1131, 1127, 212, 687), (1130, 1129, 210, 685), (867, 700, 230, 721), (866, 726, 231, 723), (865, 704, 232, 725), (864, 713, 221, 708), (863, 711, 217, 706), (862, 712, 219, 702), (861, 715, 224, 709), (860, 714, 223, 707), (859, 744, 240, 741), (858, 742, 235, 734), (857, 720, 233, 738), (856, 728, 228, 719), (855, 727, 226, 717), (854, 731, 229, 724), (853, 729, 225, 722), (852, 730, 227, 718), (1233, 1220, 241, 754), (1232, 1219, 245, 756), (1231, 1218, 242, 749), (848, 746, 239, 739), (847, 745, 238, 737), (846, 743, 236, 735), (845, 747, 234, 733), (844, 716, 237, 740), (843, 776, 252, 767), (842, 774, 254, 769), (841, 752, 255, 771), (1230, 1222, 243, 750), (1229, 1221, 248, 757), (1228, 1223, 247, 755), (1227, 1225, 246, 753), (1226, 1224, 244, 751), (835, 792, 263, 787), (834, 790, 264, 789), (833, 768, 259, 782), (832, 775, 250, 765), (831, 779, 253, 772), (830, 777, 249, 770), (829, 778, 251, 766), (828, 748, 256, 773), (827, 807, 267, 798), (826, 806, 265, 802), (825, 784, 269, 804), (824, 791, 262, 785), (823, 764, 260, 783), (822, 793, 258, 781), (821, 795, 261, 788), (820, 794, 257, 786), (819, 799, 268, 798), (818, 801, 270, 800), (817, 805, 272, 803), (816, 809, 272, 805), (815, 780, 271, 803), (814, 810, 270, 801), (813, 808, 268, 799), (812, 811, 266, 797), (807, 812, 797, 267), (259, 781, 812, 807), (781, 258, 811, 812), (806, 813, 799, 265), (257, 783, 813, 806), (783, 260, 808, 813), (811, 814, 801, 266), (258, 785, 814, 811), (785, 262, 810, 814), (809, 815, 803, 272), (264, 787, 815, 809), (787, 263, 780, 815), (810, 816, 805, 270), (262, 789, 816, 810), (789, 264, 809, 816), (804, 817, 803, 271), (269, 800, 817, 804), (800, 270, 805, 817), (802, 818, 800, 269), (265, 796, 818, 802), (796, 266, 801, 818), (797, 819, 798, 267), (266, 796, 819, 797), (796, 265, 799, 819), (795, 820, 786, 261), (1273, 1274, 820, 795), (1274, 1269, 794, 820), (792, 821, 788, 263), (1272, 1275, 821, 792), (1275, 1273, 795, 821), (768, 822, 781, 259), (1270, 1276, 822, 768), (1276, 1268, 793, 822), (794, 823, 783, 257), (1269, 1277, 823, 794), (1277, 1266, 764, 823), (793, 824, 785, 258), (1268, 1278, 824, 793), (1278, 1267, 791, 824), (780, 825, 804, 271), (263, 788, 825, 780), (788, 261, 784, 825), (784, 826, 802, 269), (261, 786, 826, 784), (786, 257, 806, 826), (808, 827, 798, 268), (260, 782, 827, 808), (782, 259, 807, 827), (774, 828, 773, 254), (246, 757, 828, 774), (757, 248, 748, 828), (776, 829, 766, 252), (244, 750, 829, 776), (750, 243, 778, 829), (779, 830, 770, 253), (245, 754, 830, 779), (754, 241, 777, 830), (752, 831, 772, 255), (247, 756, 831, 752), (756, 245, 779, 831), (778, 832, 765, 251), (243, 749, 832, 778), (749, 242, 775, 832), (764, 833, 782, 260), (1266, 1279, 833, 764), (1279, 1270, 768, 833), (791, 834, 789, 262), (1267, 1280, 834, 791), (1280, 1271, 790, 834), (790, 835, 787, 264), (1271, 1281, 835, 790), (1281, 1272, 792, 835), (1220, 1226, 751, 241), (1208, 1210, 836, 760), (1210, 1204, 761, 836), (1218, 1227, 753, 242), (1206, 1211, 837, 736), (1211, 1205, 763, 837), (1221, 1228, 755, 248), (1209, 1212, 838, 762), (1212, 1203, 759, 838), (1225, 1229, 757, 246), (1205, 1213, 839, 763), (1213, 1209, 762, 839), (1224, 1230, 750, 244), (1204, 1214, 840, 761), (1214, 1202, 732, 840), (748, 841, 771, 256), (248, 755, 841, 748), (755, 247, 752, 841), (775, 842, 769, 250), (242, 753, 842, 775), (753, 246, 774, 842), (777, 843, 767, 249), (241, 751, 843, 777), (751, 244, 776, 843), (746, 844, 740, 239), (231, 724, 844, 746), (724, 229, 716, 844), (742, 845, 733, 235), (227, 717, 845, 742), (717, 226, 747, 845), (720, 846, 735, 233), (225, 719, 846, 720), (719, 228, 743, 846), (747, 847, 737, 234), (226, 721, 847, 747), (721, 230, 745, 847), (744, 848, 739, 240), (232, 723, 848, 744), (723, 231, 746, 848), (1222, 1231, 749, 243), (1202, 1215, 849, 732), (1215, 1206, 736, 849), (1223, 1232, 756, 247), (1203, 1216, 850, 759), (1216, 1207, 758, 850), (1219, 1233, 754, 245), (1207, 1217, 851, 758), (1217, 1208, 760, 851), (728, 852, 718, 228), (220, 702, 852, 728), (702, 219, 730, 852), (731, 853, 722, 229), (221, 706, 853, 731), (706, 217, 729, 853), (726, 854, 724, 231), (223, 708, 854, 726), (708, 221, 731, 854), (730, 855, 717, 227), (219, 701, 855, 730), (701, 218, 727, 855), (729, 856, 719, 225), (217, 703, 856, 729), (703, 220, 728, 856), (716, 857, 738, 237), (229, 722, 857, 716), (722, 225, 720, 857), (743, 858, 734, 236), (228, 718, 858, 743), (718, 227, 742, 858), (745, 859, 741, 238), (230, 725, 859, 745), (725, 232, 744, 859), (715, 860, 707, 224), (216, 691, 860, 715), (691, 215, 714, 860), (688, 861, 709, 222), (214, 693, 861, 688), (693, 216, 715, 861), (710, 862, 702, 220), (212, 686, 862, 710), (686, 211, 712, 862), (713, 863, 706, 221), (213, 690, 863, 713), (690, 209, 711, 863), (714, 864, 708, 223), (215, 692, 864, 714), (692, 213, 713, 864), (700, 865, 725, 230), (222, 709, 865, 700), (709, 224, 704, 865), (704, 866, 723, 232), (224, 707, 866, 704), (707, 223, 726, 866), (727, 867, 721, 226), (218, 705, 867, 727), (705, 222, 700, 867), (1124, 1130, 685, 211), (1112, 1114, 868, 695), (1114, 1109, 699, 868), (1123, 1131, 687, 209), (1111, 1115, 869, 694), (1115, 1107, 696, 869), (1129, 1132, 689, 210), (1109, 1116, 870, 699), (1116, 1108, 698, 870), (1125, 1133, 691, 216), (1113, 1117, 871, 697), (1117, 1106, 668, 871), (1128, 1134, 693, 214), (1108, 1118, 872, 698), (1118, 1113, 697, 872), (684, 873, 705, 218), (210, 689, 873, 684), (689, 214, 688, 873), (711, 874, 703, 217), (209, 687, 874, 711), (687, 212, 710, 874), (712, 875, 701, 219), (211, 685, 875, 712), (685, 210, 684, 875), (1253, 1258, 674, 205), (1241, 1242, 876, 683), (1242, 1237, 682, 876), (1252, 1259, 676, 207), (1240, 1243, 877, 680), (1243, 1241, 683, 877), (1250, 1260, 669, 203), (1238, 1244, 878, 656), (1244, 1236, 681, 878), (1257, 1261, 671, 201), (1237, 1245, 879, 682), (1245, 1234, 652, 879), (1256, 1262, 673, 202), (1236, 1246, 880, 681), (1246, 1235, 679, 880), (1126, 1135, 692, 215), (1106, 1119, 881, 668), (1119, 1110, 672, 881), (1122, 1136, 690, 213), (1110, 1120, 882, 672), (1120, 1111, 694, 882), (1127, 1137, 686, 212), (1107, 1121, 883, 696), (1121, 1112, 695, 883), (664, 884, 654, 196), (188, 638, 884, 664), (638, 187, 666, 884), (667, 885, 658, 197), (189, 642, 885, 667), (642, 185, 665, 885), (662, 886, 660, 199), (191, 644, 886, 662), (644, 189, 667, 886), (666, 887, 653, 195), (187, 637, 887, 666), (637, 186, 663, 887), (665, 888, 655, 193), (185, 639, 888, 665), (639, 188, 664, 888), (1254, 1263, 670, 204), (1234, 1247, 889, 652), (1247, 1238, 656, 889), (1255, 1264, 677, 206), (1235, 1248, 890, 679), (1248, 1239, 678, 890), (1251, 1265, 675, 208), (1239, 1249, 891, 678), (1249, 1240, 680, 891), (1155, 1162, 641, 186), (1143, 1146, 892, 646), (1146, 1141, 651, 892), (1157, 1163, 643, 192), (1145, 1147, 893, 650), (1147, 1140, 649, 893), (1161, 1164, 645, 190), (1141, 1148, 894, 651), (1148, 1145, 650, 894), (1154, 1165, 638, 188), (1142, 1149, 895, 624), (1149, 1139, 647, 895), (1156, 1166, 642, 189), (1144, 1150, 896, 648), (1150, 1138, 620, 896), (636, 897, 661, 198), (190, 645, 897, 636), (645, 192, 640, 897), (640, 898, 659, 200), (192, 643, 898, 640), (643, 191, 662, 898), (663, 899, 657, 194), (186, 641, 899, 663), (641, 190, 636, 899), (631, 900, 621, 179), (171, 605, 900, 631), (605, 170, 635, 900), (630, 901, 623, 177), (169, 607, 901, 630), (607, 172, 632, 901), (635, 902, 625, 178), (170, 609, 902, 635), (609, 174, 634, 902), (633, 903, 627, 184), (176, 611, 903, 633), (611, 175, 604, 903), (634, 904, 629, 182), (174, 613, 904, 634), (613, 176, 633, 904), (1158, 1167, 639, 185), (1138, 1151, 905, 620), (1151, 1142, 624, 905), (1159, 1168, 637, 187), (1139, 1152, 906, 647), (1152, 1143, 646, 906), (1160, 1169, 644, 191), (1140, 1153, 907, 649), (1153, 1144, 648, 907), (619, 908, 610, 173), (165, 594, 908, 619), (594, 161, 618, 908), (616, 909, 612, 175), (167, 596, 909, 616), (596, 165, 619, 909), (592, 910, 605, 171), (163, 589, 910, 592), (589, 162, 617, 910), (618, 911, 607, 169), (161, 591, 911, 618), (591, 164, 588, 911), (617, 912, 609, 170), (162, 593, 912, 617), (593, 166, 615, 912), (604, 913, 628, 183), (175, 612, 913, 604), (612, 173, 608, 913), (608, 914, 626, 181), (173, 610, 914, 608), (610, 169, 630, 914), (632, 915, 622, 180), (172, 606, 915, 632), (606, 171, 631, 915), (598, 916, 597, 166), (158, 581, 916, 598), (581, 160, 572, 916), (600, 917, 590, 164), (156, 574, 917, 600), (574, 155, 602, 917), (603, 918, 594, 165), (157, 578, 918, 603), (578, 153, 601, 918), (576, 919, 596, 167), (159, 580, 919, 576), (580, 157, 603, 919), (602, 920, 589, 163), (155, 573, 920, 602), (573, 154, 599, 920), (588, 921, 606, 172), (164, 590, 921, 588), (590, 163, 592, 921), (615, 922, 613, 174), (166, 597, 922, 615), (597, 168, 614, 922), (614, 923, 611, 176), (168, 595, 923, 614), (595, 167, 616, 923), (1076, 1082, 575, 153), (1096, 1098, 924, 584), (1098, 1092, 585, 924), (1074, 1083, 577, 154), (1094, 1099, 925, 560), (1099, 1093, 587, 925), (1077, 1084, 579, 160), (1097, 1100, 926, 586), (1100, 1091, 583, 926), (1081, 1085, 581, 158), (1093, 1101, 927, 587), (1101, 1097, 586, 927), (1080, 1086, 574, 156), (1092, 1102, 928, 585), (1102, 1090, 556, 928), (572, 929, 595, 168), (160, 579, 929, 572), (579, 159, 576, 929), (599, 930, 593, 162), (154, 577, 930, 599), (577, 158, 598, 930), (601, 931, 591, 161), (153, 575, 931, 601), (575, 156, 600, 931), (571, 932, 562, 149), (48, 363, 932, 571), (363, 44, 570, 932), (568, 933, 564, 151), (50, 365, 933, 568), (365, 48, 571, 933), (361, 934, 557, 147), (46, 358, 934, 361), (358, 45, 569, 934), (570, 935, 559, 145), (44, 360, 935, 570), (360, 47, 357, 935), (569, 936, 561, 146), (45, 362, 936, 569), (362, 49, 567, 936), (1078, 1087, 573, 155), (1090, 1103, 937, 556), (1103, 1094, 560, 937), (1079, 1088, 580, 159), (1091, 1104, 938, 583), (1104, 1095, 582, 938), (1075, 1089, 578, 157), (1095, 1105, 939, 582), (1105, 1096, 584, 939), (544, 940, 516, 126), (96, 456, 940, 544), (456, 95, 549, 940), (555, 941, 533, 141), (121, 500, 941, 555), (500, 115, 550, 941), (551, 942, 540, 137), (117, 507, 942, 551), (507, 124, 554, 942), (553, 943, 532, 140), (120, 499, 943, 553), (499, 121, 555, 943), (548, 944, 522, 130), (100, 462, 944, 548), (462, 102, 547, 944), (554, 945, 539, 144), (124, 506, 945, 554), (506, 120, 553, 945), (508, 946, 531, 138), (118, 498, 946, 508), (498, 119, 543, 946), (463, 947, 521, 128), (98, 461, 947, 463), (461, 99, 545, 947), (542, 948, 538, 142), (122, 505, 948, 542), (505, 123, 552, 948), (546, 949, 527, 134), (104, 467, 949, 546), (467, 101, 468, 949), (552, 950, 537, 143), (123, 504, 950, 552), (504, 117, 551, 950), (550, 951, 529, 135), (115, 496, 951, 550), (496, 116, 503, 951), (529, 952, 541, 135), (136, 530, 952, 529), (530, 137, 540, 952), (533, 953, 532, 141), (135, 541, 953, 533), (541, 144, 539, 953), (536, 954, 538, 143), (138, 531, 954, 536), (531, 139, 535, 954), (530, 955, 537, 137), (136, 534, 955, 530), (534, 138, 536, 955), (527, 956, 528, 134), (131, 520, 956, 527), (520, 126, 516, 956), (520, 957, 518, 126), (131, 524, 957, 520), (524, 133, 523, 957), (523, 958, 521, 129), (133, 525, 958, 523), (525, 127, 517, 958), (526, 959, 522, 132), (134, 528, 959, 526), (528, 125, 519, 959), (488, 960, 496, 115), (105, 476, 960, 488), (476, 106, 512, 960), (477, 961, 506, 124), (114, 486, 961, 477), (486, 110, 515, 961), (515, 962, 499, 120), (110, 479, 962, 515), (479, 111, 483, 962), (513, 963, 502, 119), (109, 482, 963, 513), (482, 112, 514, 963), (514, 964, 505, 122), (112, 485, 964, 514), (485, 113, 510, 964), (511, 965, 498, 118), (108, 478, 965, 511), (478, 109, 513, 965), (503, 966, 534, 136), (116, 501, 966, 503), (501, 118, 508, 966), (468, 967, 524, 131), (101, 464, 967, 468), (464, 103, 497, 967), (460, 968, 517, 127), (97, 457, 968, 460), (457, 98, 463, 968), (543, 969, 535, 139), (119, 502, 969, 543), (502, 122, 542, 969), (492, 970, 476, 105), (76, 409, 970, 492), (409, 71, 490, 970), (489, 971, 478, 108), (79, 412, 971, 489), (412, 74, 494, 971), (434, 972, 486, 114), (84, 432, 972, 434), (432, 82, 495, 972), (495, 973, 479, 110), (82, 415, 973, 495), (415, 70, 493, 973), (494, 974, 482, 109), (74, 425, 974, 494), (425, 80, 491, 974), (493, 975, 480, 111), (70, 421, 975, 493), (421, 76, 492, 975), (483, 976, 500, 121), (111, 480, 976, 483), (480, 105, 488, 976), (509, 977, 507, 117), (107, 487, 977, 509), (487, 114, 477, 977), (510, 978, 504, 123), (113, 484, 978, 510), (484, 107, 509, 978), (512, 979, 501, 116), (106, 481, 979, 512), (481, 108, 511, 979), (448, 980, 462, 100), (90, 442, 980, 448), (442, 92, 469, 980), (474, 981, 465, 103), (93, 445, 981, 474), (445, 87, 473, 981), (475, 982, 458, 99), (89, 438, 982, 475), (438, 86, 470, 982), (472, 983, 461, 98), (88, 441, 983, 472), (441, 89, 475, 983), (471, 984, 464, 101), (91, 444, 984, 471), (444, 93, 474, 984), (473, 985, 457, 97), (87, 437, 985, 473), (437, 88, 472, 985), (497, 986, 525, 133), (103, 465, 986, 497), (465, 97, 460, 986), (545, 987, 518, 129), (99, 458, 987, 545), (458, 96, 544, 987), (547, 988, 526, 132), (102, 466, 988, 547), (466, 104, 546, 988), (549, 989, 519, 125), (95, 459, 989, 549), (459, 100, 548, 989), (454, 990, 446, 92), (82, 432, 990, 454), (432, 84, 451, 990), (423, 991, 438, 89), (81, 414, 991, 423), (414, 73, 455, 991), (453, 992, 445, 93), (83, 431, 992, 453), (431, 80, 452, 992), (455, 993, 436, 86), (73, 410, 993, 455), (410, 77, 428, 993), (435, 994, 442, 90), (72, 427, 994, 435), (427, 82, 454, 994), (450, 995, 444, 91), (78, 430, 995, 450), (430, 83, 453, 995), (443, 996, 459, 95), (85, 439, 996, 443), (439, 90, 448, 996), (469, 997, 466, 102), (92, 446, 997, 469), (446, 94, 440, 997), (470, 998, 456, 96), (86, 436, 998, 470), (436, 85, 443, 998), (440, 999, 467, 104), (94, 447, 999, 440), (447, 91, 471, 999), (428, 1000, 439, 85), (77, 422, 1000, 428), (422, 72, 435, 1000), (429, 1001, 487, 107), (78, 433, 1001, 429), (433, 84, 434, 1001), (411, 1002, 484, 113), (83, 430, 1002, 411), (430, 78, 429, 1002), (490, 1003, 481, 106), (71, 424, 1003, 490), (424, 79, 489, 1003), (491, 1004, 485, 112), (80, 431, 1004, 491), (431, 83, 411, 1004), (449, 1005, 441, 88), (75, 426, 1005, 449), (426, 81, 423, 1005), (451, 1006, 447, 94), (84, 433, 1006, 451), (433, 78, 450, 1006), (452, 1007, 437, 87), (80, 413, 1007, 452), (413, 75, 449, 1007), (325, 1008, 395, 65), (29, 338, 1008, 325), (338, 33, 273, 1008), (406, 1009, 390, 62), (14, 300, 1009, 406), (300, 10, 401, 1009), (402, 1010, 397, 69), (53, 374, 1010, 402), (374, 54, 407, 1010), (286, 1011, 392, 64), (28, 329, 1011, 286), (329, 2, 408, 1011), (408, 1012, 382, 56), (2, 277, 1012, 408), (277, 6, 405, 1012), (404, 1013, 389, 61), (9, 299, 1013, 404), (299, 13, 403, 1013), (407, 1014, 399, 68), (54, 380, 1014, 407), (380, 14, 406, 1014), (405, 1015, 387, 58), (6, 291, 1015, 405), (291, 9, 404, 1015), (399, 1016, 397, 68), (62, 388, 1016, 399), (388, 63, 398, 1016), (396, 1017, 394, 66), (64, 391, 1017, 396), (391, 65, 395, 1017), (392, 1018, 391, 64), (56, 381, 1018, 392), (381, 57, 393, 1018), (390, 1019, 388, 62), (60, 385, 1019, 390), (385, 61, 389, 1019), (386, 1020, 385, 60), (59, 383, 1020, 386), (383, 58, 387, 1020), (381, 1021, 384, 57), (56, 382, 1021, 381), (382, 58, 383, 1021), (294, 1022, 393, 57), (0, 332, 1022, 294), (332, 29, 325, 1022), (377, 1023, 376, 55), (15, 296, 1023, 377), (296, 14, 380, 1023), (379, 1024, 373, 53), (13, 293, 1024, 379), (293, 12, 378, 1024), (374, 1025, 376, 54), (53, 373, 1025, 374), (373, 52, 375, 1025), (1171, 1178, 366, 49), (1191, 1194, 1026, 367), (1194, 1186, 341, 1026), (1172, 1179, 359, 47), (1192, 1195, 1027, 369), (1195, 1189, 371, 1027), (1173, 1180, 363, 48), (1193, 1196, 1028, 372), (1196, 1188, 370, 1028), (1170, 1181, 365, 50), (1190, 1197, 1029, 345), (1197, 1193, 372, 1029), (1177, 1182, 358, 46), (1189, 1198, 1030, 371), (1198, 1187, 368, 1030), (357, 1031, 558, 148), (47, 359, 1031, 357), (359, 46, 361, 1031), (567, 1032, 565, 150), (49, 366, 1032, 567), (366, 51, 566, 1032), (566, 1033, 563, 152), (51, 364, 1033, 566), (364, 50, 568, 1033), (356, 1034, 350, 41), (31, 339, 1034, 356), (339, 35, 351, 1034), (353, 1035, 346, 37), (3, 330, 1035, 353), (330, 31, 356, 1035), (352, 1036, 344, 36), (1, 312, 1036, 352), (312, 16, 355, 1036), (355, 1037, 343, 39), (16, 301, 1037, 355), (301, 17, 354, 1037), (354, 1038, 342, 38), (17, 281, 1038, 354), (281, 3, 353, 1038), (1174, 1183, 364, 51), (1186, 1199, 1039, 341), (1199, 1190, 345, 1039), (1175, 1184, 362, 45), (1187, 1200, 1040, 368), (1200, 1191, 367, 1040), (1176, 1185, 360, 44), (1188, 1201, 1041, 370), (1201, 1192, 369, 1041), (339, 1042, 336, 35), (31, 328, 1042, 339), (328, 28, 340, 1042), (280, 1043, 396, 66), (32, 340, 1043, 280), (340, 28, 286, 1043), (275, 1044, 349, 42), (34, 337, 1044, 275), (337, 30, 327, 1044), (351, 1045, 348, 43), (35, 335, 1045, 351), (335, 34, 275, 1045), (332, 1046, 326, 29), (0, 274, 1046, 332), (274, 1, 331, 1046), (338, 1047, 334, 33), (29, 326, 1047, 338), (326, 30, 337, 1047), (303, 1048, 318, 25), (19, 306, 1048, 303), (306, 21, 324, 1048), (321, 1049, 313, 23), (17, 301, 1049, 321), (301, 16, 320, 1049), (324, 1050, 317, 27), (21, 305, 1050, 324), (305, 20, 323, 1050), (323, 1051, 319, 26), (20, 307, 1051, 323), (307, 18, 322, 1051), (319, 1052, 317, 26), (24, 315, 1052, 319), (315, 25, 318, 1052), (315, 1053, 316, 25), (24, 314, 1053, 315), (314, 23, 313, 1053), (312, 1054, 304, 16), (1, 284, 1054, 312), (284, 5, 311, 1054), (327, 1055, 347, 40), (30, 331, 1055, 327), (331, 1, 352, 1055), (311, 1056, 306, 19), (5, 290, 1056, 311), (290, 11, 310, 1056), (309, 1057, 307, 20), (8, 292, 1057, 309), (292, 7, 308, 1057), (320, 1058, 316, 22), (16, 304, 1058, 320), (304, 19, 303, 1058), (322, 1059, 314, 24), (18, 302, 1059, 322), (302, 17, 321, 1059), (401, 1060, 386, 60), (10, 289, 1060, 401), (289, 4, 400, 1060), (297, 1061, 296, 15), (11, 288, 1061, 297), (288, 10, 300, 1061), (299, 1062, 293, 13), (9, 285, 1062, 299), (285, 8, 298, 1062), (378, 1063, 375, 52), (12, 295, 1063, 378), (295, 15, 377, 1063), (291, 1064, 285, 9), (6, 279, 1064, 291), (279, 7, 292, 1064), (308, 1065, 302, 18), (7, 278, 1065, 308), (278, 3, 281, 1065), (403, 1066, 398, 63), (13, 379, 1066, 403), (379, 53, 402, 1066), (298, 1067, 295, 12), (8, 287, 1067, 298), (287, 11, 297, 1067), (310, 1068, 305, 21), (11, 287, 1068, 310), (287, 8, 309, 1068), (400, 1069, 384, 59), (4, 283, 1069, 400), (283, 0, 294, 1069), (283, 1070, 274, 0), (4, 282, 1070, 283), (282, 5, 284, 1070), (290, 1071, 288, 11), (5, 282, 1071, 290), (282, 4, 289, 1071), (277, 1072, 279, 6), (2, 276, 1072, 277), (276, 3, 278, 1072), (330, 1073, 328, 31), (3, 276, 1073, 330), (276, 2, 329, 1073), (582, 939, 1089, 1075), (583, 938, 1088, 1079), (556, 937, 1087, 1078), (585, 928, 1086, 1080), (587, 927, 1085, 1081), (586, 926, 1084, 1077), (560, 925, 1083, 1074), (584, 924, 1082, 1076), (924, 585, 1080, 1082), (925, 587, 1081, 1083), (926, 583, 1079, 1084), (927, 586, 1077, 1085), (928, 556, 1078, 1086), (937, 560, 1074, 1087), (938, 582, 1075, 1088), (939, 584, 1076, 1089), (562, 145, 1096, 1105), (149, 562, 1105, 1095), (564, 149, 1095, 1104), (151, 564, 1104, 1091), (557, 146, 1094, 1103), (147, 557, 1103, 1090), (558, 147, 1090, 1102), (148, 558, 1102, 1092), (565, 152, 1097, 1101), (150, 565, 1101, 1093), (563, 151, 1091, 1100), (152, 563, 1100, 1097), (561, 150, 1093, 1099), (146, 561, 1099, 1094), (559, 148, 1092, 1098), (145, 559, 1098, 1096), (670, 203, 1112, 1121), (204, 670, 1121, 1107), (674, 201, 1111, 1120), (205, 674, 1120, 1110), (676, 205, 1110, 1119), (207, 676, 1119, 1106), (677, 208, 1113, 1118), (206, 677, 1118, 1108), (675, 207, 1106, 1117), (208, 675, 1117, 1113), (673, 206, 1108, 1116), (202, 673, 1116, 1109), (671, 204, 1107, 1115), (201, 671, 1115, 1111), (669, 202, 1109, 1114), (203, 669, 1114, 1112), (696, 883, 1137, 1127), (672, 882, 1136, 1122), (668, 881, 1135, 1126), (698, 872, 1134, 1128), (697, 871, 1133, 1125), (699, 870, 1132, 1129), (694, 869, 1131, 1123), (695, 868, 1130, 1124), (868, 699, 1129, 1130), (869, 696, 1127, 1131), (870, 698, 1128, 1132), (871, 668, 1126, 1133), (872, 697, 1125, 1134), (881, 672, 1122, 1135), (882, 694, 1123, 1136), (883, 695, 1124, 1137), (628, 181, 1144, 1153), (183, 628, 1153, 1140), (621, 178, 1143, 1152), (179, 621, 1152, 1139), (623, 180, 1142, 1151), (177, 623, 1151, 1138), (626, 177, 1138, 1150), (181, 626, 1150, 1144), (622, 179, 1139, 1149), (180, 622, 1149, 1142), (629, 184, 1145, 1148), (182, 629, 1148, 1141), (627, 183, 1140, 1147), (184, 627, 1147, 1145), (625, 182, 1141, 1146), (178, 625, 1146, 1143), (649, 907, 1169, 1160), (647, 906, 1168, 1159), (620, 905, 1167, 1158), (648, 896, 1166, 1156), (624, 895, 1165, 1154), (651, 894, 1164, 1161), (650, 893, 1163, 1157), (646, 892, 1162, 1155), (892, 651, 1161, 1162), (893, 649, 1160, 1163), (894, 650, 1157, 1164), (895, 647, 1159, 1165), (896, 620, 1158, 1166), (905, 624, 1154, 1167), (906, 646, 1155, 1168), (907, 648, 1156, 1169), (370, 1041, 1185, 1176), (368, 1040, 1184, 1175), (341, 1039, 1183, 1174), (371, 1030, 1182, 1177), (345, 1029, 1181, 1170), (372, 1028, 1180, 1173), (369, 1027, 1179, 1172), (367, 1026, 1178, 1171), (1026, 341, 1174, 1178), (1027, 371, 1177, 1179), (1028, 370, 1176, 1180), (1029, 372, 1173, 1181), (1030, 368, 1175, 1182), (1039, 345, 1170, 1183), (1040, 367, 1171, 1184), (1041, 369, 1172, 1185), (344, 39, 1192, 1201), (36, 344, 1201, 1188), (346, 41, 1191, 1200), (37, 346, 1200, 1187), (348, 42, 1190, 1199), (43, 348, 1199, 1186), (342, 37, 1187, 1198), (38, 342, 1198, 1189), (349, 40, 1193, 1197), (42, 349, 1197, 1190), (347, 36, 1188, 1196), (40, 347, 1196, 1193), (343, 38, 1189, 1195), (39, 343, 1195, 1192), (350, 43, 1186, 1194), (41, 350, 1194, 1191), (738, 233, 1208, 1217), (237, 738, 1217, 1207), (740, 237, 1207, 1216), (239, 740, 1216, 1203), (733, 234, 1206, 1215), (235, 733, 1215, 1202), (734, 235, 1202, 1214), (236, 734, 1214, 1204), (741, 240, 1209, 1213), (238, 741, 1213, 1205), (739, 239, 1203, 1212), (240, 739, 1212, 1209), (737, 238, 1205, 1211), (234, 737, 1211, 1206), (735, 236, 1204, 1210), (233, 735, 1210, 1208), (758, 851, 1233, 1219), (759, 850, 1232, 1223), (732, 849, 1231, 1222), (761, 840, 1230, 1224), (763, 839, 1229, 1225), (762, 838, 1228, 1221), (736, 837, 1227, 1218), (760, 836, 1226, 1220), (836, 761, 1224, 1226), (837, 763, 1225, 1227), (838, 759, 1223, 1228), (839, 762, 1221, 1229), (840, 732, 1222, 1230), (849, 736, 1218, 1231), (850, 758, 1219, 1232), (851, 760, 1220, 1233), (659, 199, 1240, 1249), (200, 659, 1249, 1239), (661, 200, 1239, 1248), (198, 661, 1248, 1235), (654, 195, 1238, 1247), (196, 654, 1247, 1234), (657, 198, 1235, 1246), (194, 657, 1246, 1236), (655, 196, 1234, 1245), (193, 655, 1245, 1237), (653, 194, 1236, 1244), (195, 653, 1244, 1238), (660, 197, 1241, 1243), (199, 660, 1243, 1240), (658, 193, 1237, 1242), (197, 658, 1242, 1241), (678, 891, 1265, 1251), (679, 890, 1264, 1255), (652, 889, 1263, 1254), (681, 880, 1262, 1256), (682, 879, 1261, 1257), (656, 878, 1260, 1250), (680, 877, 1259, 1252), (683, 876, 1258, 1253), (876, 682, 1257, 1258), (877, 683, 1253, 1259), (878, 681, 1256, 1260), (879, 652, 1254, 1261), (880, 679, 1255, 1262), (889, 656, 1250, 1263), (890, 678, 1251, 1264), (891, 680, 1252, 1265), (771, 255, 1272, 1281), (256, 771, 1281, 1271), (773, 256, 1271, 1280), (254, 773, 1280, 1267), (766, 251, 1270, 1279), (252, 766, 1279, 1266), (769, 254, 1267, 1278), (250, 769, 1278, 1268), (767, 252, 1266, 1277), (249, 767, 1277, 1269), (765, 250, 1268, 1276), (251, 765, 1276, 1270), (772, 253, 1273, 1275), (255, 772, 1275, 1272), (770, 249, 1269, 1274), (253, 770, 1274, 1273), (421, 70, 420, 1294), (414, 81, 1286, 1292), (75, 413, 1291, 418), (72, 422, 1295, 417), (76, 421, 1294, 1282), (415, 82, 1287, 1293), (73, 414, 1292, 416), (422, 77, 1283, 1295), (70, 415, 1293, 420), (409, 76, 1282, 1288), (424, 71, 419, 1296), (77, 410, 1289, 1283), (425, 74, 333, 1297), (71, 409, 1288, 419), (79, 424, 1296, 1284), (426, 75, 418, 1298), (410, 73, 416, 1289), (80, 425, 1297, 1285), (33, 334, 1308, 1301), (336, 32, 1300, 1310), (67, 273, 1306, 1305), (280, 66, 1304, 1307), (394, 67, 1305, 1311), (34, 335, 1309, 1302), (334, 34, 1302, 1308), (273, 33, 1301, 1306), (35, 336, 1310, 1303), (32, 280, 1307, 1300), (66, 394, 1311, 1304), (335, 35, 1303, 1309)])
me_cube_001.polygons.foreach_set('use_smooth', [1, 1, 1, 1, 1, 1, 1, 1, 1, 1, 1, 1, 1, 1, 1, 1, 1, 1, 1, 1, 0, 0, 1, 1, 1, 1, 1, 1, 1, 1, 1, 1, 1, 1, 1, 1, 1, 1, 1, 1, 1, 1, 1, 1, 1, 1, 1, 1, 1, 1, 1, 1, 1, 1, 1, 1, 1, 1, 1, 1, 1, 1, 1, 1, 1, 1, 1, 1, 1, 1, 1, 1, 1, 1, 1, 1, 1, 1, 1, 1, 1, 1, 1, 1, 1, 1, 1, 1, 1, 1, 1, 1, 1, 1, 1, 1, 1, 1, 1, 1, 1, 1, 1, 1, 1, 1, 1, 1, 1, 1, 1, 1, 1, 1, 1, 1, 1, 1, 1, 1, 1, 1, 1, 1, 1, 1, 1, 1, 1, 1, 1, 1, 1, 1, 1, 1, 1, 1, 1, 1, 1, 1, 1, 1, 1, 1, 1, 1, 1, 1, 1, 1, 1, 1, 1, 1, 1, 1, 1, 1, 1, 1, 1, 1, 0, 0, 0, 1, 1, 1, 1, 1, 1, 1, 1, 0, 0, 0, 0, 0, 1, 1, 1, 1, 1, 1, 1, 1, 1, 1, 1, 1, 1, 1, 1, 1, 1, 1, 1, 1, 1, 1, 1, 1, 1, 1, 1, 1, 1, 1, 1, 1, 1, 1, 1, 1, 1, 1, 1, 1, 0, 0, 0, 1, 1, 1, 1, 1, 1, 1, 1, 0, 0, 0, 0, 0, 1, 1, 1, 1, 1, 1, 1, 1, 1, 1, 1, 1, 1, 1, 1, 1, 1, 1, 1, 1, 1, 1, 1, 1, 1, 1, 1, 1, 1, 1, 1, 1, 1, 1, 1, 1, 1, 1, 1, 1, 1, 1, 1, 1, 1, 1, 1, 1, 1, 1, 1, 1, 1, 1, 1, 1, 1, 1, 1, 1, 1, 1, 1, 1, 1, 1, 1, 1, 1, 1, 1, 1, 1, 1, 1, 1, 1, 1, 1, 1, 1, 1, 1, 1, 1, 1, 1, 1, 1, 1, 1, 1, 1, 1, 1, 1, 1, 1, 1, 1, 1, 1, 1, 1, 1, 1, 1, 1, 1, 1, 1, 1, 1, 1, 1, 1, 1, 1, 1, 1, 1, 1, 1, 1, 1, 1, 1, 1, 0, 0, 0, 0, 0, 0, 0, 0, 0, 0, 0, 0, 0, 0, 0, 1, 1, 1, 1, 1, 1, 1, 1, 1, 1, 1, 1, 1, 1, 1, 1, 1, 1, 1, 1, 1, 1, 1, 1, 0, 0, 0, 0, 0, 0, 0, 0, 0, 1, 1, 1, 1, 1, 1, 1, 1, 1, 1, 1, 1, 1, 1, 1, 1, 1, 1, 1, 1, 1, 1, 1, 1, 1, 1, 1, 1, 1, 1, 1, 1, 1, 1, 1, 1, 1, 1, 1, 1, 1, 1, 1, 1, 1, 1, 1, 1, 1, 1, 1, 1, 1, 1, 1, 1, 1, 1, 1, 1, 1, 1, 1, 1, 1, 1, 1, 1, 1, 1, 1, 1, 1, 1, 1, 1, 1, 1, 1, 1, 1, 1, 1, 1, 1, 1, 1, 1, 1, 1, 1, 1, 1, 1, 1, 1, 1, 1, 1, 1, 1, 1, 1, 1, 1, 1, 1, 1, 1, 1, 1, 1, 1, 1, 1, 1, 1, 1, 1, 1, 0, 0, 0, 0, 0, 0, 0, 0, 0, 0, 0, 0, 0, 0, 0, 1, 1, 1, 1, 1, 1, 1, 1, 1, 1, 1, 1, 1, 1, 1, 1, 1, 1, 1, 1, 1, 1, 1, 1, 0, 0, 0, 0, 0, 0, 0, 0, 0, 1, 1, 1, 1, 1, 1, 1, 1, 1, 1, 1, 1, 1, 1, 1, 1, 1, 1, 1, 1, 1, 1, 1, 1, 1, 1, 1, 1, 1, 1, 1, 1, 1, 1, 1, 1, 1, 1, 1, 1, 1, 1, 1, 1, 1, 1, 1, 1, 1, 1, 1, 1, 1, 1, 1, 1, 1, 1, 1, 1, 1, 1, 1, 1, 1, 1, 1, 1, 1, 1, 1, 1, 1, 1, 1, 1, 1, 1, 1, 1, 1, 1, 1, 1, 1, 1, 1, 1, 1, 1, 1, 1, 1, 1, 1, 1, 1, 1, 1, 1, 1, 1, 1, 1, 1, 1, 1, 1, 1, 1, 1, 1, 1, 1, 1, 1, 1, 1, 1, 1, 1, 1, 1, 1, 1, 1, 1, 1, 1, 1, 1, 1, 1, 1, 1, 1, 1, 1, 1, 1, 1, 1, 1, 1, 1, 1, 1, 1, 1, 1, 1, 1, 1, 1, 1, 1, 1, 1, 1, 1, 1, 1, 1, 1, 1, 1, 1, 1, 1, 1, 1, 1, 1, 1, 1, 1, 1, 1, 1, 1, 1, 1, 1, 1, 1, 1, 1, 1, 1, 1, 1, 1, 1, 1, 1, 1, 1, 1, 1, 1, 1, 1, 1, 1, 1, 1, 1, 1, 1, 1, 1, 1, 1, 1, 1, 1, 1, 1, 1, 1, 1, 1, 1, 1, 1, 1, 1, 1, 1, 1, 1, 1, 1, 1, 1, 1, 1, 1, 1, 1, 1, 1, 1, 1, 1, 1, 1, 1, 1, 1, 1, 1, 1, 1, 1, 1, 1, 1, 1, 1, 1, 1, 1, 1, 1, 1, 1, 1, 1, 1, 1, 1, 1, 1, 1, 1, 1, 1, 1, 1, 1, 1, 1, 1, 1, 1, 1, 1, 1, 1, 1, 1, 1, 1, 1, 1, 1, 1, 1, 1, 1, 1, 1, 1, 1, 1, 1, 1, 1, 1, 1, 1, 1, 1, 1, 1, 1, 1, 1, 1, 1, 1, 1, 1, 1, 1, 1, 1, 1, 1, 1, 1, 1, 1, 1, 1, 1, 1, 1, 1, 1, 1, 1, 1, 1, 1, 1, 1, 1, 1, 1, 1, 1, 1, 1, 1, 1, 1, 1, 1, 1, 1, 1, 1, 1, 1, 1, 1, 1, 1, 1, 1, 1, 1, 1, 1, 1, 1, 1, 1, 1, 1, 1, 1, 1, 1, 1, 1, 1, 1, 1, 1, 1, 1, 1, 1, 1, 1, 1, 1, 1, 1, 1, 1, 1, 1, 1, 1, 0, 0, 0, 0, 0, 0, 1, 1, 1, 1, 1, 1, 1, 1, 1, 1, 1, 1, 1, 1, 1, 1, 1, 1, 1, 1, 1, 1, 1, 1, 1, 1, 1, 1, 1, 1, 1, 1, 1, 1, 1, 1, 1, 1, 1, 1, 1, 1, 1, 1, 1, 1, 1, 1, 1, 1, 1, 1, 1, 1, 1, 1, 1, 1, 1, 1, 1, 1, 1, 1, 1, 1, 1, 1, 1, 1, 1, 1, 1, 1, 1, 1, 1, 1, 1, 1, 1, 1, 1, 1, 1, 1, 1, 1, 1, 1, 1, 1, 1, 1, 1, 1, 1, 1, 1, 1, 1, 1, 1, 1, 1, 1, 1, 1, 1, 1, 1, 1, 1, 1, 1, 1, 1, 1, 1, 1, 1, 1, 1, 1, 1, 1, 1, 1, 1, 1, 1, 1, 1, 1, 1, 1, 1, 1, 1, 1, 1, 1, 1, 1, 1, 1, 1, 1, 1, 1, 1, 1, 1, 1, 1, 1, 1, 1, 1, 1, 1, 1, 1, 1, 1, 1, 1, 1, 1, 1, 1, 1, 1, 1, 1, 1, 1, 1, 1, 1, 1, 1, 1, 1, 1, 1, 1, 1, 1, 1, 1, 1, 1, 1, 1, 1, 1, 1, 1, 1, 1, 1, 1, 1, 1, 1, 1, 1, 1, 1, 1, 1, 1, 1, 1, 1, 1, 1, 1, 1, 1, 1, 1, 1, 1, 1, 1, 1, 1, 1, 1, 1, 1, 1, 1, 1, 1, 1, 1, 1, 1, 1, 1, 1, 1, 1, 1, 1, 1, 1, 1, 1, 1, 1, 1, 1, 1, 1, 1, 1, 1, 1, 1, 1, 1, 1, 1, 1, 1, 1, 1, 1, 1, 1, 1, 1, 1, 1, 1, 1, 1, 1, 1, 1, 1, 1, 1, 1, 1, 1, 1, 1, 1, 1, 1, 1, 1, 1])
me_cube_001.polygons.foreach_set('material_index', [1, 1, 1, 1, 1, 1, 1, 1, 1, 1, 1, 1, 1, 1, 0, 0, 1, 1, 1, 1, 0, 0, 0, 0, 0, 0, 1, 1, 1, 2, 2, 1, 1, 1, 2, 2, 2, 1, 1, 1, 1, 1, 0, 0, 0, 2, 2, 2, 2, 2, 1, 1, 1, 1, 1, 1, 1, 1, 1, 1, 1, 1, 1, 1, 1, 1, 1, 1, 2, 2, 2, 2, 2, 2, 2, 2, 2, 2, 2, 2, 2, 2, 2, 2, 2, 2, 2, 2, 2, 2, 2, 2, 2, 2, 2, 2, 2, 2, 2, 2, 2, 2, 2, 2, 2, 2, 2, 2, 2, 2, 2, 2, 2, 2, 2, 2, 2, 2, 2, 2, 2, 2, 2, 2, 2, 2, 2, 2, 2, 2, 2, 2, 2, 2, 2, 2, 2, 2, 2, 2, 0, 0, 0, 0, 0, 0, 0, 0, 0, 0, 0, 0, 0, 0, 0, 0, 0, 0, 0, 0, 0, 0, 0, 0, 0, 0, 0, 0, 0, 0, 0, 0, 2, 2, 2, 0, 0, 0, 0, 0, 0, 0, 0, 2, 2, 2, 2, 2, 1, 1, 1, 0, 0, 0, 0, 0, 0, 0, 0, 1, 1, 1, 1, 1, 0, 0, 0, 0, 0, 0, 0, 0, 0, 0, 0, 0, 0, 0, 0, 0, 0, 0, 0, 0, 0, 0, 0, 0, 2, 2, 2, 0, 0, 0, 0, 0, 0, 0, 0, 2, 2, 2, 2, 2, 1, 1, 1, 0, 0, 0, 0, 0, 1, 1, 1, 1, 1, 1, 1, 1, 1, 1, 1, 1, 1, 1, 1, 1, 1, 1, 1, 1, 1, 1, 1, 1, 1, 1, 1, 1, 1, 1, 1, 1, 1, 1, 1, 1, 1, 1, 1, 1, 1, 1, 1, 1, 1, 1, 1, 1, 1, 1, 1, 1, 1, 1, 1, 1, 1, 1, 1, 1, 1, 1, 1, 1, 0, 0, 0, 0, 0, 0, 0, 0, 0, 0, 0, 0, 0, 0, 0, 1, 1, 1, 1, 1, 1, 1, 1, 1, 2, 2, 2, 2, 2, 2, 2, 2, 2, 2, 2, 2, 2, 2, 2, 0, 0, 0, 0, 0, 0, 0, 0, 0, 0, 0, 0, 0, 0, 0, 0, 0, 0, 0, 0, 0, 0, 0, 0, 2, 2, 2, 2, 2, 2, 2, 2, 2, 0, 0, 0, 0, 0, 0, 0, 0, 0, 0, 0, 0, 0, 0, 0, 0, 0, 0, 0, 0, 0, 0, 0, 0, 0, 0, 0, 0, 0, 0, 0, 0, 0, 0, 0, 0, 0, 0, 0, 0, 0, 0, 0, 0, 0, 0, 0, 0, 0, 0, 0, 0, 0, 0, 0, 0, 0, 0, 0, 0, 0, 0, 0, 0, 0, 0, 0, 0, 0, 0, 0, 0, 1, 1, 1, 1, 1, 1, 1, 1, 1, 1, 1, 1, 1, 1, 1, 0, 0, 0, 0, 0, 0, 0, 0, 0, 0, 0, 0, 0, 0, 0, 0, 0, 0, 0, 0, 0, 0, 0, 0, 1, 1, 1, 1, 1, 1, 1, 1, 1, 2, 2, 2, 2, 2, 2, 2, 2, 2, 2, 2, 2, 2, 2, 2, 0, 0, 0, 0, 0, 0, 0, 0, 0, 0, 0, 0, 0, 0, 0, 0, 0, 0, 0, 0, 0, 0, 0, 0, 2, 2, 2, 2, 2, 2, 2, 2, 2, 0, 0, 0, 0, 0, 0, 0, 0, 0, 0, 0, 0, 0, 0, 0, 0, 0, 0, 0, 0, 0, 0, 0, 0, 0, 0, 0, 0, 0, 0, 0, 0, 0, 0, 0, 0, 0, 0, 0, 0, 0, 0, 0, 0, 0, 0, 0, 0, 0, 0, 0, 0, 0, 0, 0, 0, 0, 0, 0, 0, 0, 0, 0, 0, 0, 0, 0, 0, 0, 0, 0, 0, 0, 0, 0, 0, 0, 0, 0, 0, 0, 0, 0, 0, 0, 0, 0, 0, 0, 0, 0, 0, 0, 0, 0, 0, 2, 2, 2, 2, 2, 2, 2, 2, 2, 2, 2, 2, 2, 2, 2, 2, 2, 2, 2, 2, 2, 2, 2, 2, 2, 2, 2, 2, 2, 2, 2, 2, 2, 2, 2, 2, 2, 2, 2, 2, 2, 2, 2, 2, 2, 2, 2, 2, 2, 2, 2, 2, 2, 2, 2, 2, 2, 2, 2, 2, 2, 2, 2, 2, 2, 2, 2, 2, 2, 2, 2, 2, 2, 2, 2, 2, 2, 2, 2, 2, 2, 2, 2, 2, 2, 2, 2, 2, 2, 2, 2, 2, 2, 2, 2, 2, 2, 2, 2, 2, 2, 2, 2, 2, 2, 2, 2, 2, 2, 2, 2, 2, 2, 2, 2, 2, 2, 2, 2, 2, 2, 2, 2, 2, 2, 2, 2, 2, 2, 2, 2, 2, 2, 2, 2, 2, 2, 2, 2, 2, 2, 2, 2, 2, 2, 2, 2, 2, 2, 2, 2, 2, 2, 2, 2, 2, 2, 2, 2, 2, 2, 2, 2, 2, 2, 2, 2, 2, 2, 2, 2, 2, 2, 2, 2, 2, 2, 2, 2, 2, 2, 2, 2, 2, 2, 2, 2, 2, 2, 2, 2, 2, 2, 2, 2, 2, 2, 2, 2, 2, 2, 2, 2, 2, 1, 1, 1, 1, 1, 1, 1, 1, 1, 1, 1, 1, 1, 1, 1, 1, 1, 1, 1, 1, 1, 1, 1, 1, 1, 1, 1, 1, 1, 1, 1, 1, 1, 1, 1, 1, 1, 1, 1, 1, 1, 1, 1, 1, 1, 1, 1, 1, 1, 1, 1, 1, 1, 1, 2, 2, 2, 2, 2, 2, 2, 2, 2, 2, 2, 2, 2, 2, 2, 0, 0, 0, 0, 0, 0, 0, 0, 0, 1, 1, 1, 1, 1, 1, 1, 1, 1, 1, 1, 1, 1, 1, 1, 2, 2, 2, 2, 2, 2, 2, 2, 2, 1, 1, 1, 1, 1, 1, 1, 1, 1, 1, 1, 1, 1, 1, 1, 1, 1, 1, 0, 0, 0, 0, 0, 0, 0, 0, 0, 0, 0, 0, 0, 0, 0, 0, 0, 0, 1, 1, 1, 1, 1, 1, 1, 1, 1, 1, 1, 1, 0, 0, 0, 0, 0, 0, 1, 1, 1, 1, 1, 1, 1, 1, 1, 1, 1, 1, 1, 1, 1, 1, 1, 1, 1, 1, 1, 1, 1, 1, 1, 1, 1, 1, 1, 1, 1, 1, 1, 1, 1, 1, 1, 1, 1, 1, 1, 1, 0, 0, 0, 0, 0, 0, 0, 0, 0, 0, 0, 0, 0, 0, 0, 0, 0, 0, 0, 0, 0, 0, 0, 0, 0, 0, 0, 0, 0, 0, 0, 0, 0, 0, 0, 0, 0, 0, 0, 0, 0, 0, 0, 0, 0, 0, 0, 0, 0, 0, 0, 0, 0, 0, 0, 0, 0, 0, 0, 0, 0, 0, 0, 0, 2, 2, 2, 2, 2, 2, 2, 2, 2, 2, 2, 2, 2, 2, 2, 2, 2, 2, 2, 2, 2, 2, 2, 2, 2, 2, 2, 2, 2, 2, 2, 2, 2, 2, 2, 2, 2, 2, 2, 2, 2, 2, 2, 2, 2, 2, 2, 2, 2, 2, 2, 2, 2, 2, 2, 2, 2, 2, 2, 2, 2, 2, 2, 2, 2, 2, 2, 2, 2, 2, 2, 2, 2, 2, 2, 2, 2, 2, 2, 2, 2, 2, 2, 2, 2, 2, 2, 2, 2, 2, 2, 2, 2, 2, 2, 2, 1, 1, 1, 1, 1, 1, 1, 1, 1, 1, 1, 1, 1, 1, 1, 1, 1, 1, 1, 1, 1, 1, 1, 1, 1, 1, 1, 1, 1, 1, 1, 1, 1, 1, 1, 1, 1, 1, 1, 1, 1, 1, 1, 1, 1, 1, 1, 1, 2, 2, 2, 2, 2, 2, 2, 2, 2, 2, 2, 2, 2, 2, 2, 2, 2, 2, 1, 1, 1, 1, 1, 1, 1, 1, 1, 1, 1, 1])
me_cube_001.materials.append(mat_base)
me_cube_001.materials.append(mat_paint)
me_cube_001.materials.append(mat_metal)
me_cube_001.use_remesh_preserve_volume = False
me_cube_001.use_remesh_preserve_attributes = False
me_cube_001.use_mirror_vertex_groups = False
me_cube_001.update()

# ---- objects
ob_cube = bpy.data.objects.new('Cube', me_cube_001)

# ---- transforms, parenting, visibility, modifiers, constraints
ob_cube.location = (0.0, 0.0, 0.0)
ob_cube.lineart.crease_threshold = 0.0
_m = ob_cube.modifiers.new('Subsurf', 'SUBSURF')
_m.uv_smooth = 'PRESERVE_CORNERS'
_m.quality = 2
_m.show_only_control_edges = False

# ---- collection membership
col_collection_1.objects.link(ob_cube)

# ---- scene / render settings (as saved in the file)
scene.frame_start = 1; scene.frame_end = 250; scene.frame_set(1)
scene.render.engine = 'BLENDER_EEVEE_NEXT'
scene.render.resolution_percentage = 50
scene.render.dither_intensity = 0.0
scene.cycles.use_denoising = False
scene.cycles.samples = 128
scene.cycles.sampling_pattern = 'TABULATED_SOBOL'
scene.cycles.light_sampling_threshold = 0.0
scene.cycles.use_adaptive_sampling = False
scene.cycles.use_light_tree = False
scene.cycles.blur_glossy = 0.0
scene.cycles.sample_clamp_indirect = 0.0
scene.view_settings.view_transform = 'Standard'
bpy.context.view_layer.update()

# ---- added for rendering (the .blend has no active camera and no usable light): camera, sun
cam_auto = bpy.data.cameras.new('AutoCamera')
cam_auto.lens = 50.0
cam_auto.sensor_width = 36.0
cam_auto.clip_end = 1000.0
ob_auto_camera = bpy.data.objects.new('AutoCamera', cam_auto)
scene.collection.objects.link(ob_auto_camera)
ob_auto_camera.location = (14.1909, -16.0406, 12.9194)
ob_auto_camera.rotation_euler = (1.09748, -7.21219e-08, 0.694738)
scene.camera = ob_auto_camera
light_auto_sun = bpy.data.lights.new('AutoSun', 'SUN')
light_auto_sun.energy = 3.0
light_auto_sun.angle = 0.0523599
ob_auto_sun = bpy.data.objects.new('AutoSun', light_auto_sun)
scene.collection.objects.link(ob_auto_sun)
ob_auto_sun.rotation_euler = (0.872665, 0.174533, 0.523599)
bpy.context.view_layer.update()
